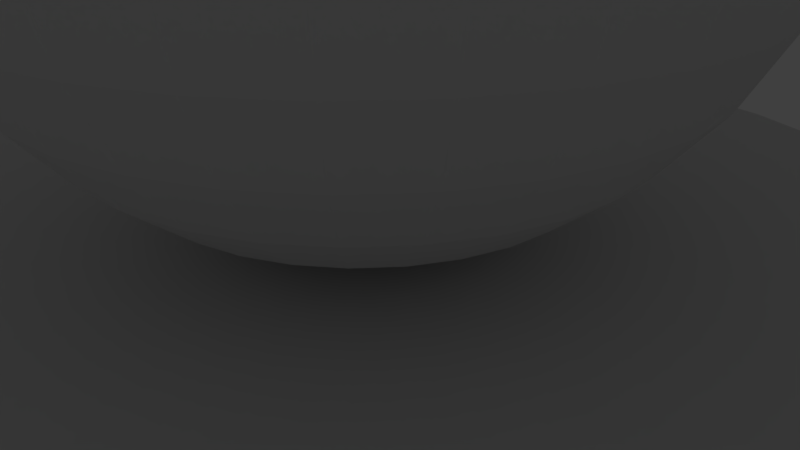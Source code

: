 # Source: Switch.obj.blend  (saved by Blender 2.79.0; exported with 4.5.12 LTS)
import bpy
from mathutils import Matrix  # noqa: F401  (used for matrix-valued properties, if any)

bpy.ops.wm.read_factory_settings(use_empty=True)
scene = bpy.context.scene
scene.name = 'Scene'

# ---- collections
col_collection_1 = bpy.data.collections.new('Collection 1'); scene.collection.children.link(col_collection_1)

# ---- world
world_world = bpy.data.worlds.new('World'); scene.world = world_world
world_world.color = (0.05088, 0.05088, 0.05088)
world_world.use_sun_shadow = False
world_world.sun_shadow_jitter_overblur = 0.0
world_world.cycles.sampling_method = 'MANUAL'

# ---- cameras
cam_camera = bpy.data.cameras.new('Camera')
cam_camera.clip_end = 100.0
cam_camera.lens = 35.0
cam_camera.sensor_width = 32.0
cam_camera.sensor_height = 18.0
cam_camera.ortho_scale = 7.314
cam_camera.dof.focus_distance = 0.0
cam_camera.dof.aperture_fstop = 128.0

# ---- lights
light_lamp = bpy.data.lights.new('Lamp', 'POINT')
light_lamp.transmission_factor = 0.0
light_lamp.cutoff_distance = 30.0
light_lamp.energy = 100.0
light_lamp.shadow_buffer_clip_start = 1.001
light_lamp.shadow_soft_size = 0.1
light_lamp.shadow_maximum_resolution = 0.006
light_lamp.use_absolute_resolution = True

# ---- meshes
me_sphere = bpy.data.meshes.new('Sphere')
me_sphere.from_pydata([(0.0, 0.1951, 0.9808), (0.0, 0.3827, 0.9239), (0.0, 0.5556, 0.8315), (0.0, 0.7071, 0.7071), (0.0, 0.8315, 0.5556), (0.0, 0.9239, 0.3827), (0.0, 0.9808, 0.1951), (0.0, 1.0, 7.55e-08), (0.0, 0.9808, -0.1951), (0.0, 0.5556, -0.8315), (0.03806, 0.1913, 0.9808), (0.07466, 0.3753, 0.9239), (0.1084, 0.5449, 0.8315), (0.1379, 0.6935, 0.7071), (0.1622, 0.8155, 0.5556), (0.1802, 0.9061, 0.3827), (0.1913, 0.9619, 0.1951), (0.1951, 0.9808, 7.55e-08), (0.1913, 0.9619, -0.1951), (0.1802, 0.9061, -0.3827), (0.1622, 0.8155, -0.5556), (0.1379, 0.6935, -0.7071), (0.1084, 0.5449, -0.8315), (0.07466, 0.3753, -0.9239), (0.03806, 0.1913, -0.9808), (0.07466, 0.1802, 0.9808), (0.1464, 0.3536, 0.9239), (0.2126, 0.5133, 0.8315), (0.2706, 0.6533, 0.7071), (0.3182, 0.7682, 0.5556), (0.3536, 0.8536, 0.3827), (0.3753, 0.9061, 0.1951), (0.3827, 0.9239, 7.55e-08), (0.3753, 0.9061, -0.1951), (0.3536, 0.8536, -0.3827), (0.3182, 0.7682, -0.5556), (0.2706, 0.6533, -0.7071), (0.2126, 0.5133, -0.8315), (0.1464, 0.3536, -0.9239), (0.07466, 0.1802, -0.9808), (0.1084, 0.1622, 0.9808), (0.2126, 0.3182, 0.9239), (0.3087, 0.4619, 0.8315), (0.3928, 0.5879, 0.7071), (0.4619, 0.6913, 0.5556), (0.5133, 0.7682, 0.3827), (0.5449, 0.8155, 0.1951), (0.5556, 0.8315, 7.55e-08), (0.5449, 0.8155, -0.1951), (0.5133, 0.7682, -0.3827), (0.4619, 0.6913, -0.5556), (0.3928, 0.5879, -0.7071), (0.3087, 0.4619, -0.8315), (0.2126, 0.3182, -0.9239), (0.1084, 0.1622, -0.9808), (0.1379, 0.1379, 0.9808), (0.2706, 0.2706, 0.9239), (0.3928, 0.3928, 0.8315), (0.5, 0.5, 0.7071), (0.5879, 0.5879, 0.5556), (0.6533, 0.6533, 0.3827), (0.6935, 0.6935, 0.1951), (0.7071, 0.7071, 7.55e-08), (0.6935, 0.6935, -0.1951), (0.6533, 0.6533, -0.3827), (0.5879, 0.5879, -0.5556), (0.5, 0.5, -0.7071), (0.3928, 0.3928, -0.8315), (0.2706, 0.2706, -0.9239), (0.1379, 0.1379, -0.9808), (0.1622, 0.1084, 0.9808), (0.3182, 0.2126, 0.9239), (0.4619, 0.3087, 0.8315), (0.5879, 0.3928, 0.7071), (0.6913, 0.4619, 0.5556), (0.7682, 0.5133, 0.3827), (0.8155, 0.5449, 0.1951), (0.8315, 0.5556, 7.55e-08), (0.8155, 0.5449, -0.1951), (0.7682, 0.5133, -0.3827), (0.6913, 0.4619, -0.5556), (0.5879, 0.3928, -0.7071), (0.4619, 0.3087, -0.8315), (0.3182, 0.2126, -0.9239), (0.1622, 0.1084, -0.9808), (0.1802, 0.07466, 0.9808), (0.3536, 0.1464, 0.9239), (0.5133, 0.2126, 0.8315), (0.6533, 0.2706, 0.7071), (0.7682, 0.3182, 0.5556), (0.8536, 0.3536, 0.3827), (0.9061, 0.3753, 0.1951), (0.9239, 0.3827, 7.55e-08), (0.9061, 0.3753, -0.1951), (0.8536, 0.3536, -0.3827), (0.7682, 0.3182, -0.5556), (0.6533, 0.2706, -0.7071), (0.5133, 0.2126, -0.8315), (0.3536, 0.1464, -0.9239), (0.1802, 0.07466, -0.9808), (0.1913, 0.03806, 0.9808), (0.3753, 0.07466, 0.9239), (0.5449, 0.1084, 0.8315), (0.6935, 0.1379, 0.7071), (0.8155, 0.1622, 0.5556), (0.9061, 0.1802, 0.3827), (0.9619, 0.1913, 0.1951), (0.9808, 0.1951, 7.55e-08), (0.9619, 0.1913, -0.1951), (0.9061, 0.1802, -0.3827), (0.8155, 0.1622, -0.5556), (0.6935, 0.1379, -0.7071), (0.5449, 0.1084, -0.8315), (0.3753, 0.07466, -0.9239), (0.1913, 0.03806, -0.9808), (0.1951, -3.266e-07, 0.9808), (0.3827, -3.192e-07, 0.9239), (0.5556, -3.117e-07, 0.8315), (0.7071, -3.192e-07, 0.7071), (0.8315, -3.341e-07, 0.5556), (0.9239, -2.745e-07, 0.3827), (0.9808, -3.937e-07, 0.1951), (1.0, -3.788e-07, 7.55e-08), (0.9808, -3.937e-07, -0.1951), (0.9239, -2.298e-07, -0.3827), (0.8315, -3.341e-07, -0.5556), (0.7071, -3.192e-07, -0.7071), (0.5556, -3.415e-07, -0.8315), (0.3827, -3.043e-07, -0.9239), (0.1951, -3.08e-07, -0.9808), (0.1913, -0.03806, 0.9808), (0.3753, -0.07466, 0.9239), (0.5449, -0.1084, 0.8315), (0.6935, -0.138, 0.7071), (0.8155, -0.1622, 0.5556), (0.9061, -0.1802, 0.3827), (0.9619, -0.1913, 0.1951), (0.9808, -0.1951, 7.55e-08), (0.9619, -0.1913, -0.1951), (0.9061, -0.1802, -0.3827), (0.8155, -0.1622, -0.5556), (0.6935, -0.138, -0.7071), (0.5449, -0.1084, -0.8315), (0.3753, -0.07466, -0.9239), (0.1913, -0.03806, -0.9808), (0.1802, -0.07466, 0.9808), (0.3536, -0.1464, 0.9239), (0.5133, -0.2126, 0.8315), (0.6533, -0.2706, 0.7071), (0.7682, -0.3182, 0.5556), (0.8536, -0.3536, 0.3827), (0.9061, -0.3753, 0.1951), (0.9239, -0.3827, 7.55e-08), (0.9061, -0.3753, -0.1951), (0.8536, -0.3536, -0.3827), (0.7682, -0.3182, -0.5556), (0.6533, -0.2706, -0.7071), (0.5133, -0.2126, -0.8315), (0.3536, -0.1464, -0.9239), (0.1802, -0.07466, -0.9808), (0.1622, -0.1084, 0.9808), (0.3182, -0.2126, 0.9239), (0.4619, -0.3087, 0.8315), (0.5879, -0.3928, 0.7071), (0.6913, -0.4619, 0.5556), (0.7682, -0.5133, 0.3827), (0.8155, -0.5449, 0.1951), (0.8315, -0.5556, 7.55e-08), (0.8155, -0.5449, -0.1951), (0.7682, -0.5133, -0.3827), (0.6913, -0.4619, -0.5556), (0.5879, -0.3928, -0.7071), (0.4619, -0.3087, -0.8315), (0.3182, -0.2126, -0.9239), (0.1622, -0.1084, -0.9808), (0.1379, -0.138, 0.9808), (0.2706, -0.2706, 0.9239), (0.3928, -0.3928, 0.8315), (0.5, -0.5, 0.7071), (0.5879, -0.5879, 0.5556), (0.6533, -0.6533, 0.3827), (0.6935, -0.6935, 0.1951), (0.7071, -0.7071, 7.55e-08), (0.6935, -0.6935, -0.1951), (0.6533, -0.6533, -0.3827), (0.5879, -0.5879, -0.5556), (0.5, -0.5, -0.7071), (0.3928, -0.3928, -0.8315), (0.2706, -0.2706, -0.9239), (0.1379, -0.138, -0.9808), (0.1084, -0.1622, 0.9808), (0.2126, -0.3182, 0.9239), (0.3087, -0.4619, 0.8315), (0.3928, -0.5879, 0.7071), (0.4619, -0.6913, 0.5556), (0.5133, -0.7682, 0.3827), (0.5449, -0.8155, 0.1951), (0.5556, -0.8315, 7.55e-08), (0.5449, -0.8155, -0.1951), (0.5133, -0.7682, -0.3827), (0.4619, -0.6913, -0.5556), (0.3928, -0.5879, -0.7071), (0.3087, -0.4619, -0.8315), (0.2126, -0.3182, -0.9239), (0.1084, -0.1622, -0.9808), (0.0, -3.258e-07, -1.0), (0.07466, -0.1802, 0.9808), (0.1464, -0.3536, 0.9239), (0.2126, -0.5133, 0.8315), (0.2706, -0.6533, 0.7071), (0.3182, -0.7682, 0.5556), (0.3536, -0.8536, 0.3827), (0.3753, -0.9061, 0.1951), (0.3827, -0.9239, 7.55e-08), (0.3753, -0.9061, -0.1951), (0.3536, -0.8536, -0.3827), (0.3182, -0.7682, -0.5556), (0.2706, -0.6533, -0.7071), (0.2126, -0.5133, -0.8315), (0.1464, -0.3536, -0.9239), (0.07466, -0.1802, -0.9808), (0.03806, -0.1913, 0.9808), (0.07466, -0.3753, 0.9239), (0.1084, -0.5449, 0.8315), (0.1379, -0.6935, 0.7071), (0.1622, -0.8155, 0.5556), (0.1802, -0.9061, 0.3827), (0.1913, -0.9619, 0.1951), (0.1951, -0.9808, 7.55e-08), (0.1913, -0.9619, -0.1951), (0.1802, -0.9061, -0.3827), (0.1622, -0.8155, -0.5556), (0.1379, -0.6935, -0.7071), (0.1084, -0.5449, -0.8315), (0.07466, -0.3753, -0.9239), (0.03806, -0.1913, -0.9808), (-7.212e-09, -0.1951, 0.9808), (4.122e-08, -0.3827, 0.9239), (2.632e-08, -0.5556, 0.8315), (-2.584e-08, -0.7071, 0.7071), (-8.544e-08, -0.8315, 0.5556), (6.357e-08, -0.9239, 0.3827), (-8.544e-08, -0.9808, 0.1951), (-1.003e-07, -1.0, 7.55e-08), (-8.544e-08, -0.9808, -0.1951), (6.357e-08, -0.9239, -0.3827), (-8.544e-08, -0.8315, -0.5556), (-2.584e-08, -0.7071, -0.7071), (-1.094e-08, -0.5556, -0.8315), (3.964e-09, -0.3827, -0.9239), (3.964e-09, -0.1951, -0.9808), (-0.03806, -0.1913, 0.9808), (-0.07466, -0.3753, 0.9239), (-0.1084, -0.5449, 0.8315), (-0.1379, -0.6935, 0.7071), (-0.1622, -0.8155, 0.5556), (-0.1802, -0.9061, 0.3827), (-0.1913, -0.9619, 0.1951), (-0.1951, -0.9808, 7.55e-08), (-0.1913, -0.9619, -0.1951), (-0.1802, -0.9061, -0.3827), (-0.1622, -0.8155, -0.5556), (-0.1379, -0.6935, -0.7071), (-0.1084, -0.5449, -0.8315), (-0.07466, -0.3753, -0.9239), (-0.03806, -0.1913, -0.9808), (-0.07466, -0.1802, 0.9808), (-0.1464, -0.3536, 0.9239), (-0.2126, -0.5133, 0.8315), (-0.2706, -0.6533, 0.7071), (-0.3182, -0.7682, 0.5556), (-0.3536, -0.8536, 0.3827), (-0.3753, -0.9061, 0.1951), (-0.3827, -0.9239, 7.55e-08), (-0.3753, -0.9061, -0.1951), (-0.3536, -0.8536, -0.3827), (-0.3182, -0.7682, -0.5556), (-0.2706, -0.6533, -0.7071), (-0.2126, -0.5133, -0.8315), (-0.1464, -0.3536, -0.9239), (-0.07466, -0.1802, -0.9808), (-0.1084, -0.1622, 0.9808), (-0.2126, -0.3182, 0.9239), (-0.3087, -0.4619, 0.8315), (-0.3928, -0.5879, 0.7071), (-0.4619, -0.6913, 0.5556), (-0.5133, -0.7682, 0.3827), (-0.5449, -0.8155, 0.1951), (-0.5556, -0.8315, 7.55e-08), (-0.5449, -0.8155, -0.1951), (-0.5133, -0.7682, -0.3827), (-0.4619, -0.6913, -0.5556), (-0.3928, -0.5879, -0.7071), (-0.3087, -0.4619, -0.8315), (-0.2126, -0.3182, -0.9239), (-0.1084, -0.1622, -0.9808), (-2.304e-07, -5.562e-07, 1.0), (-0.1379, -0.138, 0.9808), (-0.2706, -0.2706, 0.9239), (-0.3928, -0.3928, 0.8315), (-0.5, -0.5, 0.7071), (-0.5879, -0.5879, 0.5556), (-0.6533, -0.6533, 0.3827), (-0.6935, -0.6935, 0.1951), (-0.7071, -0.7071, 7.55e-08), (-0.6935, -0.6935, -0.1951), (-0.6533, -0.6533, -0.3827), (-0.5879, -0.5879, -0.5556), (-0.5, -0.5, -0.7071), (-0.3928, -0.3928, -0.8315), (-0.2706, -0.2706, -0.9239), (-0.1379, -0.1379, -0.9808), (-0.1622, -0.1084, 0.9808), (-0.3182, -0.2126, 0.9239), (-0.4619, -0.3087, 0.8315), (-0.5879, -0.3928, 0.7071), (-0.6913, -0.4619, 0.5556), (-0.7682, -0.5133, 0.3827), (-0.8155, -0.5449, 0.1951), (-0.8315, -0.5556, 7.55e-08), (-0.8155, -0.5449, -0.1951), (-0.7682, -0.5133, -0.3827), (-0.6913, -0.4619, -0.5556), (-0.5879, -0.3928, -0.7071), (-0.4619, -0.3087, -0.8315), (-0.3182, -0.2126, -0.9239), (-0.1622, -0.1084, -0.9808), (-0.1802, -0.07466, 0.9808), (-0.3536, -0.1464, 0.9239), (-0.5133, -0.2126, 0.8315), (-0.6533, -0.2706, 0.7071), (-0.7682, -0.3182, 0.5556), (-0.8536, -0.3536, 0.3827), (-0.9061, -0.3753, 0.1951), (-0.9239, -0.3827, 7.55e-08), (-0.9061, -0.3753, -0.1951), (-0.8536, -0.3536, -0.3827), (-0.7682, -0.3182, -0.5556), (-0.6533, -0.2706, -0.7071), (-0.5133, -0.2126, -0.8315), (-0.3536, -0.1464, -0.9239), (-0.1802, -0.07466, -0.9808), (-0.1913, -0.03806, 0.9808), (-0.3753, -0.07466, 0.9239), (-0.5449, -0.1084, 0.8315), (-0.6935, -0.1379, 0.7071), (-0.8155, -0.1622, 0.5556), (-0.9061, -0.1802, 0.3827), (-0.9619, -0.1913, 0.1951), (-0.9808, -0.1951, 7.55e-08), (-0.9619, -0.1913, -0.1951), (-0.9061, -0.1802, -0.3827), (-0.8155, -0.1622, -0.5556), (-0.6935, -0.1379, -0.7071), (-0.5449, -0.1084, -0.8315), (-0.3753, -0.07466, -0.9239), (-0.1913, -0.03806, -0.9808), (-0.1951, -3.117e-07, 0.9808), (-0.3827, -2.819e-07, 0.9239), (-0.5556, -2.819e-07, 0.8315), (-0.7071, -1.851e-07, 0.7071), (-0.8315, -1.404e-07, 0.5556), (-0.9239, -3.192e-07, 0.3827), (-0.9808, -9.567e-08, 0.1951), (-1.0, -1.404e-07, 7.55e-08), (-0.9808, -9.567e-08, -0.1951), (-0.9239, -3.192e-07, -0.3827), (-0.8315, -1.404e-07, -0.5556), (-0.7071, -1.851e-07, -0.7071), (-0.5556, -2.596e-07, -0.8315), (-0.3827, -2.521e-07, -0.9239), (-0.1951, -3.155e-07, -0.9808), (-0.1913, 0.03806, 0.9808), (-0.3753, 0.07466, 0.9239), (-0.5449, 0.1084, 0.8315), (-0.6935, 0.1379, 0.7071), (-0.8155, 0.1622, 0.5556), (-0.9061, 0.1802, 0.3827), (-0.9619, 0.1913, 0.1951), (-0.9808, 0.1951, 7.55e-08), (-0.9619, 0.1913, -0.1951), (-0.9061, 0.1802, -0.3827), (-0.8155, 0.1622, -0.5556), (-0.6935, 0.1379, -0.7071), (-0.5449, 0.1084, -0.8315), (-0.3753, 0.07466, -0.9239), (-0.1913, 0.03806, -0.9808), (-0.1802, 0.07466, 0.9808), (-0.3536, 0.1464, 0.9239), (-0.5133, 0.2126, 0.8315), (-0.6533, 0.2706, 0.7071), (-0.7682, 0.3182, 0.5556), (-0.8536, 0.3536, 0.3827), (-0.9061, 0.3753, 0.1951), (-0.9239, 0.3827, 7.55e-08), (-0.9061, 0.3753, -0.1951), (-0.8536, 0.3536, -0.3827), (-0.7682, 0.3182, -0.5556), (-0.6533, 0.2706, -0.7071), (-0.5133, 0.2126, -0.8315), (-0.3536, 0.1464, -0.9239), (-0.1802, 0.07466, -0.9808), (-0.1622, 0.1084, 0.9808), (-0.3182, 0.2126, 0.9239), (-0.4619, 0.3087, 0.8315), (-0.5879, 0.3928, 0.7071), (-0.6913, 0.4619, 0.5556), (-0.7682, 0.5133, 0.3827), (-0.8155, 0.5449, 0.1951), (-0.8315, 0.5556, 7.55e-08), (-0.8155, 0.5449, -0.1951), (-0.7682, 0.5133, -0.3827), (-0.6913, 0.4619, -0.5556), (-0.5879, 0.3928, -0.7071), (-0.4619, 0.3087, -0.8315), (-0.3182, 0.2126, -0.9239), (-0.1622, 0.1084, -0.9808), (-0.1379, 0.1379, 0.9808), (-0.2706, 0.2706, 0.9239), (-0.3928, 0.3928, 0.8315), (-0.5, 0.5, 0.7071), (-0.5879, 0.5879, 0.5556), (-0.6533, 0.6533, 0.3827), (-0.6935, 0.6935, 0.1951), (-0.7071, 0.7071, 7.55e-08), (-0.6935, 0.6935, -0.1951), (-0.6533, 0.6533, -0.3827), (-0.5879, 0.5879, -0.5556), (-0.5, 0.5, -0.7071), (-0.3928, 0.3928, -0.8315), (-0.2706, 0.2706, -0.9239), (-0.1379, 0.1379, -0.9808), (-0.1084, 0.1622, 0.9808), (-0.2126, 0.3182, 0.9239), (-0.3087, 0.4619, 0.8315), (-0.3928, 0.5879, 0.7071), (-0.4619, 0.6913, 0.5556), (-0.5133, 0.7682, 0.3827), (-0.5449, 0.8155, 0.1951), (-0.5556, 0.8315, 7.55e-08), (-0.5449, 0.8155, -0.1951), (-0.5133, 0.7682, -0.3827), (-0.4619, 0.6913, -0.5556), (-0.3928, 0.5879, -0.7071), (-0.3087, 0.4619, -0.8315), (-0.2126, 0.3182, -0.9239), (-0.1084, 0.1622, -0.9808), (-0.07466, 0.1802, 0.9808), (-0.1464, 0.3536, 0.9239), (-0.2126, 0.5133, 0.8315), (-0.2706, 0.6533, 0.7071), (-0.3182, 0.7682, 0.5556), (-0.3536, 0.8536, 0.3827), (-0.3753, 0.9061, 0.1951), (-0.3827, 0.9239, 7.55e-08), (-0.3753, 0.9061, -0.1951), (-0.3536, 0.8536, -0.3827), (-0.3182, 0.7682, -0.5556), (-0.2706, 0.6533, -0.7071), (-0.2126, 0.5133, -0.8315), (-0.1464, 0.3536, -0.9239), (-0.07466, 0.1802, -0.9808), (-0.03806, 0.1913, 0.9808), (-0.07466, 0.3753, 0.9239), (-0.1084, 0.5449, 0.8315), (-0.1379, 0.6935, 0.7071), (-0.1622, 0.8155, 0.5556), (-0.1802, 0.9061, 0.3827), (-0.1913, 0.9619, 0.1951), (-0.1951, 0.9808, 7.55e-08), (-0.1913, 0.9619, -0.1951), (-0.1802, 0.9061, -0.3827), (-0.1622, 0.8155, -0.5556), (-0.1379, 0.6935, -0.7071), (-0.1084, 0.5449, -0.8315), (-0.07466, 0.3753, -0.9239), (-0.03806, 0.1913, -0.9808), (6.357e-08, 0.9239, -0.3827), (2.722e-07, 0.8315, -0.5556), (1.53e-07, 0.7071, -0.7071), (7.847e-08, 0.3827, -0.9239), (1.514e-08, 0.1951, -0.9808), (0.0, 1.5, -1.1), (0.0, 1.5, -1.0), (0.2926, 1.471, -1.1), (0.2926, 1.471, -1.0), (0.574, 1.386, -1.1), (0.574, 1.386, -1.0), (0.8334, 1.247, -1.1), (0.8334, 1.247, -1.0), (1.061, 1.061, -1.1), (1.061, 1.061, -1.0), (1.247, 0.8334, -1.1), (1.247, 0.8334, -1.0), (1.386, 0.574, -1.1), (1.386, 0.574, -1.0), (1.471, 0.2926, -1.1), (1.471, 0.2926, -1.0), (1.5, 1.132e-07, -1.1), (1.5, 1.132e-07, -1.0), (1.471, -0.2926, -1.1), (1.471, -0.2926, -1.0), (1.386, -0.574, -1.1), (1.386, -0.574, -1.0), (1.247, -0.8334, -1.1), (1.247, -0.8334, -1.0), (1.061, -1.061, -1.1), (1.061, -1.061, -1.0), (0.8334, -1.247, -1.1), (0.8334, -1.247, -1.0), (0.574, -1.386, -1.1), (0.574, -1.386, -1.0), (0.2926, -1.471, -1.1), (0.2926, -1.471, -1.0), (-4.888e-07, -1.5, -1.1), (-4.888e-07, -1.5, -1.0), (-0.2926, -1.471, -1.1), (-0.2926, -1.471, -1.0), (-0.574, -1.386, -1.1), (-0.574, -1.386, -1.0), (-0.8334, -1.247, -1.1), (-0.8334, -1.247, -1.0), (-1.061, -1.061, -1.1), (-1.061, -1.061, -1.0), (-1.247, -0.8334, -1.1), (-1.247, -0.8334, -1.0), (-1.386, -0.574, -1.1), (-1.386, -0.574, -1.0), (-1.471, -0.2926, -1.1), (-1.471, -0.2926, -1.0), (-1.5, 1.448e-06, -1.1), (-1.5, 1.448e-06, -1.0), (-1.471, 0.2926, -1.1), (-1.471, 0.2926, -1.0), (-1.386, 0.574, -1.1), (-1.386, 0.574, -1.0), (-1.247, 0.8334, -1.1), (-1.247, 0.8334, -1.0), (-1.061, 1.061, -1.1), (-1.061, 1.061, -1.0), (-0.8334, 1.247, -1.1), (-0.8334, 1.247, -1.0), (-0.574, 1.386, -1.1), (-0.574, 1.386, -1.0), (-0.2926, 1.471, -1.1), (-0.2926, 1.471, -1.0)], [], [(477, 8, 18, 19), (2, 1, 11, 12), (478, 477, 19, 20), (3, 2, 12, 13), (479, 478, 20, 21), (4, 3, 13, 14), (9, 479, 21, 22), (5, 4, 14, 15), (480, 9, 22, 23), (6, 5, 15, 16), (481, 480, 23, 24), (7, 6, 16, 17), (0, 296, 10), (205, 481, 24), (8, 7, 17, 18), (1, 0, 10, 11), (205, 24, 39), (18, 17, 32, 33), (11, 10, 25, 26), (19, 18, 33, 34), (12, 11, 26, 27), (20, 19, 34, 35), (13, 12, 27, 28), (21, 20, 35, 36), (14, 13, 28, 29), (22, 21, 36, 37), (15, 14, 29, 30), (23, 22, 37, 38), (16, 15, 30, 31), (24, 23, 38, 39), (17, 16, 31, 32), (10, 296, 25), (37, 36, 51, 52), (30, 29, 44, 45), (38, 37, 52, 53), (31, 30, 45, 46), (39, 38, 53, 54), (32, 31, 46, 47), (25, 296, 40), (205, 39, 54), (33, 32, 47, 48), (26, 25, 40, 41), (34, 33, 48, 49), (27, 26, 41, 42), (35, 34, 49, 50), (28, 27, 42, 43), (36, 35, 50, 51), (29, 28, 43, 44), (41, 40, 55, 56), (49, 48, 63, 64), (42, 41, 56, 57), (50, 49, 64, 65), (43, 42, 57, 58), (51, 50, 65, 66), (44, 43, 58, 59), (52, 51, 66, 67), (45, 44, 59, 60), (53, 52, 67, 68), (46, 45, 60, 61), (54, 53, 68, 69), (47, 46, 61, 62), (40, 296, 55), (205, 54, 69), (48, 47, 62, 63), (60, 59, 74, 75), (68, 67, 82, 83), (61, 60, 75, 76), (69, 68, 83, 84), (62, 61, 76, 77), (55, 296, 70), (205, 69, 84), (63, 62, 77, 78), (56, 55, 70, 71), (64, 63, 78, 79), (57, 56, 71, 72), (65, 64, 79, 80), (58, 57, 72, 73), (66, 65, 80, 81), (59, 58, 73, 74), (67, 66, 81, 82), (79, 78, 93, 94), (72, 71, 86, 87), (80, 79, 94, 95), (73, 72, 87, 88), (81, 80, 95, 96), (74, 73, 88, 89), (82, 81, 96, 97), (75, 74, 89, 90), (83, 82, 97, 98), (76, 75, 90, 91), (84, 83, 98, 99), (77, 76, 91, 92), (70, 296, 85), (205, 84, 99), (78, 77, 92, 93), (71, 70, 85, 86), (98, 97, 112, 113), (91, 90, 105, 106), (99, 98, 113, 114), (92, 91, 106, 107), (85, 296, 100), (205, 99, 114), (93, 92, 107, 108), (86, 85, 100, 101), (94, 93, 108, 109), (87, 86, 101, 102), (95, 94, 109, 110), (88, 87, 102, 103), (96, 95, 110, 111), (89, 88, 103, 104), (97, 96, 111, 112), (90, 89, 104, 105), (102, 101, 116, 117), (110, 109, 124, 125), (103, 102, 117, 118), (111, 110, 125, 126), (104, 103, 118, 119), (112, 111, 126, 127), (105, 104, 119, 120), (113, 112, 127, 128), (106, 105, 120, 121), (114, 113, 128, 129), (107, 106, 121, 122), (100, 296, 115), (205, 114, 129), (108, 107, 122, 123), (101, 100, 115, 116), (109, 108, 123, 124), (121, 120, 135, 136), (129, 128, 143, 144), (122, 121, 136, 137), (115, 296, 130), (205, 129, 144), (123, 122, 137, 138), (116, 115, 130, 131), (124, 123, 138, 139), (117, 116, 131, 132), (125, 124, 139, 140), (118, 117, 132, 133), (126, 125, 140, 141), (119, 118, 133, 134), (127, 126, 141, 142), (120, 119, 134, 135), (128, 127, 142, 143), (140, 139, 154, 155), (133, 132, 147, 148), (141, 140, 155, 156), (134, 133, 148, 149), (142, 141, 156, 157), (135, 134, 149, 150), (143, 142, 157, 158), (136, 135, 150, 151), (144, 143, 158, 159), (137, 136, 151, 152), (130, 296, 145), (205, 144, 159), (138, 137, 152, 153), (131, 130, 145, 146), (139, 138, 153, 154), (132, 131, 146, 147), (159, 158, 173, 174), (152, 151, 166, 167), (145, 296, 160), (205, 159, 174), (153, 152, 167, 168), (146, 145, 160, 161), (154, 153, 168, 169), (147, 146, 161, 162), (155, 154, 169, 170), (148, 147, 162, 163), (156, 155, 170, 171), (149, 148, 163, 164), (157, 156, 171, 172), (150, 149, 164, 165), (158, 157, 172, 173), (151, 150, 165, 166), (171, 170, 185, 186), (164, 163, 178, 179), (172, 171, 186, 187), (165, 164, 179, 180), (173, 172, 187, 188), (166, 165, 180, 181), (174, 173, 188, 189), (167, 166, 181, 182), (160, 296, 175), (205, 174, 189), (168, 167, 182, 183), (161, 160, 175, 176), (169, 168, 183, 184), (162, 161, 176, 177), (170, 169, 184, 185), (163, 162, 177, 178), (175, 296, 190), (205, 189, 204), (183, 182, 197, 198), (176, 175, 190, 191), (184, 183, 198, 199), (177, 176, 191, 192), (185, 184, 199, 200), (178, 177, 192, 193), (186, 185, 200, 201), (179, 178, 193, 194), (187, 186, 201, 202), (180, 179, 194, 195), (188, 187, 202, 203), (181, 180, 195, 196), (189, 188, 203, 204), (182, 181, 196, 197), (194, 193, 209, 210), (202, 201, 217, 218), (195, 194, 210, 211), (203, 202, 218, 219), (196, 195, 211, 212), (204, 203, 219, 220), (197, 196, 212, 213), (190, 296, 206), (205, 204, 220), (198, 197, 213, 214), (191, 190, 206, 207), (199, 198, 214, 215), (192, 191, 207, 208), (200, 199, 215, 216), (193, 192, 208, 209), (201, 200, 216, 217), (214, 213, 228, 229), (207, 206, 221, 222), (215, 214, 229, 230), (208, 207, 222, 223), (216, 215, 230, 231), (209, 208, 223, 224), (217, 216, 231, 232), (210, 209, 224, 225), (218, 217, 232, 233), (211, 210, 225, 226), (219, 218, 233, 234), (212, 211, 226, 227), (220, 219, 234, 235), (213, 212, 227, 228), (206, 296, 221), (205, 220, 235), (233, 232, 247, 248), (226, 225, 240, 241), (234, 233, 248, 249), (227, 226, 241, 242), (235, 234, 249, 250), (228, 227, 242, 243), (221, 296, 236), (205, 235, 250), (229, 228, 243, 244), (222, 221, 236, 237), (230, 229, 244, 245), (223, 222, 237, 238), (231, 230, 245, 246), (224, 223, 238, 239), (232, 231, 246, 247), (225, 224, 239, 240), (237, 236, 251, 252), (245, 244, 259, 260), (238, 237, 252, 253), (246, 245, 260, 261), (239, 238, 253, 254), (247, 246, 261, 262), (240, 239, 254, 255), (248, 247, 262, 263), (241, 240, 255, 256), (249, 248, 263, 264), (242, 241, 256, 257), (250, 249, 264, 265), (243, 242, 257, 258), (236, 296, 251), (205, 250, 265), (244, 243, 258, 259), (256, 255, 270, 271), (264, 263, 278, 279), (257, 256, 271, 272), (265, 264, 279, 280), (258, 257, 272, 273), (251, 296, 266), (205, 265, 280), (259, 258, 273, 274), (252, 251, 266, 267), (260, 259, 274, 275), (253, 252, 267, 268), (261, 260, 275, 276), (254, 253, 268, 269), (262, 261, 276, 277), (255, 254, 269, 270), (263, 262, 277, 278), (275, 274, 289, 290), (268, 267, 282, 283), (276, 275, 290, 291), (269, 268, 283, 284), (277, 276, 291, 292), (270, 269, 284, 285), (278, 277, 292, 293), (271, 270, 285, 286), (279, 278, 293, 294), (272, 271, 286, 287), (280, 279, 294, 295), (273, 272, 287, 288), (266, 296, 281), (205, 280, 295), (274, 273, 288, 289), (267, 266, 281, 282), (294, 293, 309, 310), (287, 286, 302, 303), (295, 294, 310, 311), (288, 287, 303, 304), (281, 296, 297), (205, 295, 311), (289, 288, 304, 305), (282, 281, 297, 298), (290, 289, 305, 306), (283, 282, 298, 299), (291, 290, 306, 307), (284, 283, 299, 300), (292, 291, 307, 308), (285, 284, 300, 301), (293, 292, 308, 309), (286, 285, 301, 302), (307, 306, 321, 322), (300, 299, 314, 315), (308, 307, 322, 323), (301, 300, 315, 316), (309, 308, 323, 324), (302, 301, 316, 317), (310, 309, 324, 325), (303, 302, 317, 318), (311, 310, 325, 326), (304, 303, 318, 319), (297, 296, 312), (205, 311, 326), (305, 304, 319, 320), (298, 297, 312, 313), (306, 305, 320, 321), (299, 298, 313, 314), (326, 325, 340, 341), (319, 318, 333, 334), (312, 296, 327), (205, 326, 341), (320, 319, 334, 335), (313, 312, 327, 328), (321, 320, 335, 336), (314, 313, 328, 329), (322, 321, 336, 337), (315, 314, 329, 330), (323, 322, 337, 338), (316, 315, 330, 331), (324, 323, 338, 339), (317, 316, 331, 332), (325, 324, 339, 340), (318, 317, 332, 333), (330, 329, 344, 345), (338, 337, 352, 353), (331, 330, 345, 346), (339, 338, 353, 354), (332, 331, 346, 347), (340, 339, 354, 355), (333, 332, 347, 348), (341, 340, 355, 356), (334, 333, 348, 349), (327, 296, 342), (205, 341, 356), (335, 334, 349, 350), (328, 327, 342, 343), (336, 335, 350, 351), (329, 328, 343, 344), (337, 336, 351, 352), (349, 348, 363, 364), (342, 296, 357), (205, 356, 371), (350, 349, 364, 365), (343, 342, 357, 358), (351, 350, 365, 366), (344, 343, 358, 359), (352, 351, 366, 367), (345, 344, 359, 360), (353, 352, 367, 368), (346, 345, 360, 361), (354, 353, 368, 369), (347, 346, 361, 362), (355, 354, 369, 370), (348, 347, 362, 363), (356, 355, 370, 371), (368, 367, 382, 383), (361, 360, 375, 376), (369, 368, 383, 384), (362, 361, 376, 377), (370, 369, 384, 385), (363, 362, 377, 378), (371, 370, 385, 386), (364, 363, 378, 379), (357, 296, 372), (205, 371, 386), (365, 364, 379, 380), (358, 357, 372, 373), (366, 365, 380, 381), (359, 358, 373, 374), (367, 366, 381, 382), (360, 359, 374, 375), (372, 296, 387), (205, 386, 401), (380, 379, 394, 395), (373, 372, 387, 388), (381, 380, 395, 396), (374, 373, 388, 389), (382, 381, 396, 397), (375, 374, 389, 390), (383, 382, 397, 398), (376, 375, 390, 391), (384, 383, 398, 399), (377, 376, 391, 392), (385, 384, 399, 400), (378, 377, 392, 393), (386, 385, 400, 401), (379, 378, 393, 394), (391, 390, 405, 406), (399, 398, 413, 414), (392, 391, 406, 407), (400, 399, 414, 415), (393, 392, 407, 408), (401, 400, 415, 416), (394, 393, 408, 409), (387, 296, 402), (205, 401, 416), (395, 394, 409, 410), (388, 387, 402, 403), (396, 395, 410, 411), (389, 388, 403, 404), (397, 396, 411, 412), (390, 389, 404, 405), (398, 397, 412, 413), (410, 409, 424, 425), (403, 402, 417, 418), (411, 410, 425, 426), (404, 403, 418, 419), (412, 411, 426, 427), (405, 404, 419, 420), (413, 412, 427, 428), (406, 405, 420, 421), (414, 413, 428, 429), (407, 406, 421, 422), (415, 414, 429, 430), (408, 407, 422, 423), (416, 415, 430, 431), (409, 408, 423, 424), (402, 296, 417), (205, 416, 431), (429, 428, 443, 444), (422, 421, 436, 437), (430, 429, 444, 445), (423, 422, 437, 438), (431, 430, 445, 446), (424, 423, 438, 439), (417, 296, 432), (205, 431, 446), (425, 424, 439, 440), (418, 417, 432, 433), (426, 425, 440, 441), (419, 418, 433, 434), (427, 426, 441, 442), (420, 419, 434, 435), (428, 427, 442, 443), (421, 420, 435, 436), (441, 440, 455, 456), (434, 433, 448, 449), (442, 441, 456, 457), (435, 434, 449, 450), (443, 442, 457, 458), (436, 435, 450, 451), (444, 443, 458, 459), (437, 436, 451, 452), (445, 444, 459, 460), (438, 437, 452, 453), (446, 445, 460, 461), (439, 438, 453, 454), (432, 296, 447), (205, 446, 461), (440, 439, 454, 455), (433, 432, 447, 448), (460, 459, 474, 475), (453, 452, 467, 468), (461, 460, 475, 476), (454, 453, 468, 469), (447, 296, 462), (205, 461, 476), (455, 454, 469, 470), (448, 447, 462, 463), (456, 455, 470, 471), (449, 448, 463, 464), (457, 456, 471, 472), (450, 449, 464, 465), (458, 457, 472, 473), (451, 450, 465, 466), (459, 458, 473, 474), (452, 451, 466, 467), (464, 463, 1, 2), (472, 471, 477, 478), (465, 464, 2, 3), (473, 472, 478, 479), (466, 465, 3, 4), (474, 473, 479, 9), (467, 466, 4, 5), (475, 474, 9, 480), (468, 467, 5, 6), (476, 475, 480, 481), (469, 468, 6, 7), (462, 296, 0), (205, 476, 481), (470, 469, 7, 8), (463, 462, 0, 1), (471, 470, 8, 477), (482, 483, 485, 484), (484, 485, 487, 486), (486, 487, 489, 488), (488, 489, 491, 490), (490, 491, 493, 492), (492, 493, 495, 494), (494, 495, 497, 496), (496, 497, 499, 498), (498, 499, 501, 500), (500, 501, 503, 502), (502, 503, 505, 504), (504, 505, 507, 506), (506, 507, 509, 508), (508, 509, 511, 510), (510, 511, 513, 512), (512, 513, 515, 514), (514, 515, 517, 516), (516, 517, 519, 518), (518, 519, 521, 520), (520, 521, 523, 522), (522, 523, 525, 524), (524, 525, 527, 526), (526, 527, 529, 528), (528, 529, 531, 530), (530, 531, 533, 532), (532, 533, 535, 534), (534, 535, 537, 536), (536, 537, 539, 538), (538, 539, 541, 540), (540, 541, 543, 542), (485, 483, 545, 543, 541, 539, 537, 535, 533, 531, 529, 527, 525, 523, 521, 519, 517, 515, 513, 511, 509, 507, 505, 503, 501, 499, 497, 495, 493, 491, 489, 487), (542, 543, 545, 544), (544, 545, 483, 482), (482, 484, 486, 488, 490, 492, 494, 496, 498, 500, 502, 504, 506, 508, 510, 512, 514, 516, 518, 520, 522, 524, 526, 528, 530, 532, 534, 536, 538, 540, 542, 544)])
_uv = me_sphere.uv_layers.new(name='UVMap')
_uv.uv.foreach_set('vector', [0.4992, 0.2438, 0.4986, 0.3721, 0.3625, 0.373, 0.3747, 0.2458, 0.5024, 0.9905, 0.5036, 1.004, 0.4631, 1.002, 0.4393, 0.988, 0.5001, 0.1387, 0.4992, 0.2438, 0.3747, 0.2458, 0.3931, 0.1413, 0.5012, 0.9498, 0.5024, 0.9905, 0.4393, 0.988, 0.4153, 0.9468, 0.5012, 0.0625, 0.5001, 0.1387, 0.3931, 0.1413, 0.4153, 0.06503, 0.5001, 0.879, 0.5012, 0.9498, 0.4153, 0.9468, 0.3931, 0.8757, 0.5024, 0.01615, 0.5012, 0.0625, 0.4153, 0.06503, 0.4393, 0.01823, 0.4992, 0.7782, 0.5001, 0.879, 0.3931, 0.8757, 0.3747, 0.7754, 0.5036, -0.002804, 0.5024, 0.01615, 0.4393, 0.01823, 0.4631, -0.001417, 0.4986, 0.6529, 0.4992, 0.7782, 0.3747, 0.7754, 0.3625, 0.651, 0.5046, 0.001375, 0.5036, -0.002804, 0.4631, -0.001417, 0.4854, 0.002027, 0.4984, 0.513, 0.4986, 0.6529, 0.3625, 0.651, 0.3582, 0.5125, 0.5046, 0.9943, 0.5056, 0.9669, 0.4854, 0.9936, 0.5056, 0.02398, 0.5046, 0.001375, 0.4854, 0.002027, 0.4986, 0.3721, 0.4984, 0.513, 0.3582, 0.5125, 0.3625, 0.373, 0.5036, 1.004, 0.5046, 0.9943, 0.4854, 0.9936, 0.4631, 1.002, 0.5056, 0.02398, 0.4854, 0.002027, 0.4671, 0.003948, 0.3625, 0.373, 0.3582, 0.5125, 0.232, 0.511, 0.2397, 0.3756, 0.4631, 1.002, 0.4854, 0.9936, 0.4671, 0.9913, 0.4249, 0.9975, 0.3747, 0.2458, 0.3625, 0.373, 0.2397, 0.3756, 0.2618, 0.2516, 0.4393, 0.988, 0.4631, 1.002, 0.4249, 0.9975, 0.3804, 0.9809, 0.3931, 0.1413, 0.3747, 0.2458, 0.2618, 0.2516, 0.2952, 0.1486, 0.4153, 0.9468, 0.4393, 0.988, 0.3804, 0.9809, 0.336, 0.9379, 0.4153, 0.06503, 0.3931, 0.1413, 0.2952, 0.1486, 0.336, 0.07234, 0.3931, 0.8757, 0.4153, 0.9468, 0.336, 0.9379, 0.2952, 0.8663, 0.4393, 0.01823, 0.4153, 0.06503, 0.336, 0.07234, 0.3804, 0.02426, 0.3747, 0.7754, 0.3931, 0.8757, 0.2952, 0.8663, 0.2618, 0.7671, 0.4631, -0.001417, 0.4393, 0.01823, 0.3804, 0.02426, 0.4249, 0.002643, 0.3625, 0.651, 0.3747, 0.7754, 0.2618, 0.7671, 0.2397, 0.6456, 0.4854, 0.002027, 0.4631, -0.001417, 0.4249, 0.002643, 0.4671, 0.003948, 0.3582, 0.5125, 0.3625, 0.651, 0.2397, 0.6456, 0.232, 0.511, 0.4854, 0.9936, 0.5056, 0.9669, 0.4671, 0.9913, 0.3804, 0.02426, 0.336, 0.07234, 0.2687, 0.08365, 0.3293, 0.03372, 0.2618, 0.7671, 0.2952, 0.8663, 0.2136, 0.8519, 0.1692, 0.7546, 0.4249, 0.002643, 0.3804, 0.02426, 0.3293, 0.03372, 0.3911, 0.009088, 0.2397, 0.6456, 0.2618, 0.7671, 0.1692, 0.7546, 0.1401, 0.6374, 0.4671, 0.003948, 0.4249, 0.002643, 0.3911, 0.009088, 0.4506, 0.007033, 0.232, 0.511, 0.2397, 0.6456, 0.1401, 0.6374, 0.13, 0.5088, 0.4671, 0.9913, 0.5056, 0.9669, 0.4506, 0.9878, 0.5056, 0.02398, 0.4671, 0.003948, 0.4506, 0.007033, 0.2397, 0.3756, 0.232, 0.511, 0.13, 0.5088, 0.1401, 0.3795, 0.4249, 0.9975, 0.4671, 0.9913, 0.4506, 0.9878, 0.3911, 0.99, 0.2618, 0.2516, 0.2397, 0.3756, 0.1401, 0.3795, 0.1692, 0.2603, 0.3804, 0.9809, 0.4249, 0.9975, 0.3911, 0.99, 0.3293, 0.9698, 0.2952, 0.1486, 0.2618, 0.2516, 0.1692, 0.2603, 0.2136, 0.1598, 0.336, 0.9379, 0.3804, 0.9809, 0.3293, 0.9698, 0.2687, 0.9241, 0.336, 0.07234, 0.2952, 0.1486, 0.2136, 0.1598, 0.2687, 0.08365, 0.2952, 0.8663, 0.336, 0.9379, 0.2687, 0.9241, 0.2136, 0.8519, 0.3911, 0.99, 0.4506, 0.9878, 0.4366, 0.9831, 0.3632, 0.9802, 0.1692, 0.2603, 0.1401, 0.3795, 0.06893, 0.3843, 0.1018, 0.2709, 0.3293, 0.9698, 0.3911, 0.99, 0.3632, 0.9802, 0.2886, 0.9555, 0.2136, 0.1598, 0.1692, 0.2603, 0.1018, 0.2709, 0.1527, 0.1737, 0.2687, 0.9241, 0.3293, 0.9698, 0.2886, 0.9555, 0.2168, 0.9068, 0.2687, 0.08365, 0.2136, 0.1598, 0.1527, 0.1737, 0.2168, 0.09788, 0.2136, 0.8519, 0.2687, 0.9241, 0.2168, 0.9068, 0.1527, 0.8341, 0.3293, 0.03372, 0.2687, 0.08365, 0.2168, 0.09788, 0.2886, 0.04581, 0.1692, 0.7546, 0.2136, 0.8519, 0.1527, 0.8341, 0.1018, 0.7393, 0.3911, 0.009088, 0.3293, 0.03372, 0.2886, 0.04581, 0.3632, 0.01748, 0.1401, 0.6374, 0.1692, 0.7546, 0.1018, 0.7393, 0.06893, 0.6275, 0.4506, 0.007033, 0.3911, 0.009088, 0.3632, 0.01748, 0.4366, 0.01112, 0.13, 0.5088, 0.1401, 0.6374, 0.06893, 0.6275, 0.05755, 0.5062, 0.4506, 0.9878, 0.5056, 0.9669, 0.4366, 0.9831, 0.5056, 0.02398, 0.4506, 0.007033, 0.4366, 0.01112, 0.1401, 0.3795, 0.13, 0.5088, 0.05755, 0.5062, 0.06893, 0.3843, 0.1018, 0.7393, 0.1527, 0.8341, 0.1139, 0.8145, 0.06078, 0.7227, 0.3632, 0.01748, 0.2886, 0.04581, 0.2597, 0.05967, 0.3424, 0.0273, 0.06893, 0.6275, 0.1018, 0.7393, 0.06078, 0.7227, 0.02688, 0.6169, 0.4366, 0.01112, 0.3632, 0.01748, 0.3424, 0.0273, 0.4256, 0.016, 0.05755, 0.5062, 0.06893, 0.6275, 0.02688, 0.6169, 0.01523, 0.5033, 0.4366, 0.9831, 0.5056, 0.9669, 0.4256, 0.9775, 0.5056, 0.02398, 0.4366, 0.01112, 0.4256, 0.016, 0.06893, 0.3843, 0.05755, 0.5062, 0.01523, 0.5033, 0.02688, 0.3894, 0.3632, 0.9802, 0.4366, 0.9831, 0.4256, 0.9775, 0.3424, 0.9688, 0.1018, 0.2709, 0.06893, 0.3843, 0.02688, 0.3894, 0.06078, 0.2824, 0.2886, 0.9555, 0.3632, 0.9802, 0.3424, 0.9688, 0.2597, 0.9391, 0.1527, 0.1737, 0.1018, 0.2709, 0.06078, 0.2824, 0.1139, 0.189, 0.2168, 0.9068, 0.2886, 0.9555, 0.2597, 0.9391, 0.1819, 0.8874, 0.2168, 0.09788, 0.1527, 0.1737, 0.1139, 0.189, 0.1819, 0.1138, 0.1527, 0.8341, 0.2168, 0.9068, 0.1819, 0.8874, 0.1139, 0.8145, 0.2886, 0.04581, 0.2168, 0.09788, 0.1819, 0.1138, 0.2597, 0.05967, 0.06078, 0.2824, 0.02688, 0.3894, 0.01145, 0.3944, 0.04419, 0.294, 0.2597, 0.9391, 0.3424, 0.9688, 0.3292, 0.9564, 0.243, 0.9218, 0.1139, 0.189, 0.06078, 0.2824, 0.04419, 0.294, 0.09616, 0.2046, 0.1819, 0.8874, 0.2597, 0.9391, 0.243, 0.9218, 0.1638, 0.8673, 0.1819, 0.1138, 0.1139, 0.189, 0.09616, 0.2046, 0.1638, 0.1304, 0.1139, 0.8145, 0.1819, 0.8874, 0.1638, 0.8673, 0.09616, 0.7945, 0.2597, 0.05967, 0.1819, 0.1138, 0.1638, 0.1304, 0.243, 0.07439, 0.06078, 0.7227, 0.1139, 0.8145, 0.09616, 0.7945, 0.04419, 0.7061, 0.3424, 0.0273, 0.2597, 0.05967, 0.243, 0.07439, 0.3292, 0.03798, 0.02688, 0.6169, 0.06078, 0.7227, 0.04419, 0.7061, 0.01145, 0.6063, 0.4256, 0.016, 0.3424, 0.0273, 0.3292, 0.03798, 0.418, 0.02145, 0.01523, 0.5033, 0.02688, 0.6169, 0.01145, 0.6063, 0.0002607, 0.5005, 0.4256, 0.9775, 0.5056, 0.9669, 0.418, 0.9712, 0.5056, 0.02398, 0.4256, 0.016, 0.418, 0.02145, 0.02688, 0.3894, 0.01523, 0.5033, 0.0002607, 0.5005, 0.01145, 0.3944, 0.3424, 0.9688, 0.4256, 0.9775, 0.418, 0.9712, 0.3292, 0.9564, 0.3292, 0.03798, 0.243, 0.07439, 0.238, 0.08919, 0.3235, 0.049, 0.01145, 0.6063, 0.04419, 0.7061, 0.04861, 0.6903, 0.01843, 0.5964, 0.418, 0.02145, 0.3292, 0.03798, 0.3235, 0.049, 0.414, 0.02721, 0.0002607, 0.5005, 0.01145, 0.6063, 0.01843, 0.5964, 0.00818, 0.4978, 0.418, 0.9712, 0.5056, 0.9669, 0.414, 0.9646, 0.5056, 0.02398, 0.418, 0.02145, 0.414, 0.02721, 0.01145, 0.3944, 0.0002607, 0.5005, 0.00818, 0.4978, 0.01843, 0.3992, 0.3292, 0.9564, 0.418, 0.9712, 0.414, 0.9646, 0.3235, 0.9437, 0.04419, 0.294, 0.01145, 0.3944, 0.01843, 0.3992, 0.04861, 0.305, 0.243, 0.9218, 0.3292, 0.9564, 0.3235, 0.9437, 0.238, 0.9043, 0.09616, 0.2046, 0.04419, 0.294, 0.04861, 0.305, 0.09709, 0.2196, 0.1638, 0.8673, 0.243, 0.9218, 0.238, 0.9043, 0.1613, 0.8475, 0.1638, 0.1304, 0.09616, 0.2046, 0.09709, 0.2196, 0.1613, 0.1467, 0.09616, 0.7945, 0.1638, 0.8673, 0.1613, 0.8475, 0.09709, 0.7752, 0.243, 0.07439, 0.1638, 0.1304, 0.1613, 0.1467, 0.238, 0.08919, 0.04419, 0.7061, 0.09616, 0.7945, 0.09709, 0.7752, 0.04861, 0.6903, 0.238, 0.9043, 0.3235, 0.9437, 0.3252, 0.931, 0.2437, 0.8875, 0.09709, 0.2196, 0.04861, 0.305, 0.07004, 0.315, 0.1136, 0.2335, 0.1613, 0.8475, 0.238, 0.9043, 0.2437, 0.8875, 0.1722, 0.8288, 0.1613, 0.1467, 0.09709, 0.2196, 0.1136, 0.2335, 0.1722, 0.1621, 0.09709, 0.7752, 0.1613, 0.8475, 0.1722, 0.8288, 0.1136, 0.7574, 0.238, 0.08919, 0.1613, 0.1467, 0.1722, 0.1621, 0.2437, 0.1034, 0.04861, 0.6903, 0.09709, 0.7752, 0.1136, 0.7574, 0.07004, 0.6759, 0.3235, 0.049, 0.238, 0.08919, 0.2437, 0.1034, 0.3252, 0.05987, 0.01843, 0.5964, 0.04861, 0.6903, 0.07004, 0.6759, 0.04321, 0.5874, 0.414, 0.02721, 0.3235, 0.049, 0.3252, 0.05987, 0.4136, 0.03304, 0.00818, 0.4978, 0.01843, 0.5964, 0.04321, 0.5874, 0.03415, 0.4955, 0.414, 0.9646, 0.5056, 0.9669, 0.4136, 0.9579, 0.5056, 0.02398, 0.414, 0.02721, 0.4136, 0.03304, 0.01843, 0.3992, 0.00818, 0.4978, 0.03415, 0.4955, 0.04321, 0.4035, 0.3235, 0.9437, 0.414, 0.9646, 0.4136, 0.9579, 0.3252, 0.931, 0.04861, 0.305, 0.01843, 0.3992, 0.04321, 0.4035, 0.07004, 0.315, 0.9676, 0.5924, 0.9404, 0.682, 0.9553, 0.6934, 0.985, 0.5994, 0.5921, 0.03042, 0.6817, 0.05762, 0.6823, 0.04899, 0.5914, 0.02578, 0.9767, 0.4991, 0.9676, 0.5924, 0.985, 0.5994, 0.9951, 0.501, 0.5921, 0.9679, 0.4988, 0.9771, 0.5914, 0.9732, 0.4988, 0.02124, 0.5921, 0.03042, 0.5914, 0.02578, 0.9676, 0.4059, 0.9767, 0.4991, 0.9951, 0.501, 0.985, 0.4025, 0.6817, 0.9407, 0.5921, 0.9679, 0.5914, 0.9732, 0.6823, 0.9507, 0.9404, 0.3163, 0.9676, 0.4059, 0.985, 0.4025, 0.9553, 0.3084, 0.7643, 0.8965, 0.6817, 0.9407, 0.6823, 0.9507, 0.7677, 0.9098, 0.8962, 0.2336, 0.9404, 0.3163, 0.9553, 0.3084, 0.9075, 0.2227, 0.8368, 0.8371, 0.7643, 0.8965, 0.7677, 0.9098, 0.844, 0.8518, 0.8368, 0.1612, 0.8962, 0.2336, 0.9075, 0.2227, 0.844, 0.1491, 0.8962, 0.7647, 0.8368, 0.8371, 0.844, 0.8518, 0.9075, 0.7787, 0.7643, 0.1018, 0.8368, 0.1612, 0.844, 0.1491, 0.7677, 0.0905, 0.9404, 0.682, 0.8962, 0.7647, 0.9075, 0.7787, 0.9553, 0.6934, 0.6817, 0.05762, 0.7643, 0.1018, 0.7677, 0.0905, 0.6823, 0.04899, 0.9075, 0.2227, 0.9553, 0.3084, 0.9525, 0.3, 0.9027, 0.2112, 0.844, 0.8518, 0.7677, 0.9098, 0.7603, 0.9234, 0.8374, 0.8671, 0.844, 0.1491, 0.9075, 0.2227, 0.9027, 0.2112, 0.8374, 0.1365, 0.9075, 0.7787, 0.844, 0.8518, 0.8374, 0.8671, 0.9027, 0.7935, 0.7677, 0.0905, 0.844, 0.1491, 0.8374, 0.1365, 0.7603, 0.07898, 0.9553, 0.6934, 0.9075, 0.7787, 0.9027, 0.7935, 0.9525, 0.7054, 0.6823, 0.04899, 0.7677, 0.0905, 0.7603, 0.07898, 0.6755, 0.04035, 0.985, 0.5994, 0.9553, 0.6934, 0.9525, 0.7054, 0.9837, 0.607, 0.5914, 0.02578, 0.6823, 0.04899, 0.6755, 0.04035, 0.5871, 0.02122, 0.9951, 0.501, 0.985, 0.5994, 0.9837, 0.607, 0.9943, 0.503, 0.5914, 0.9732, 0.4988, 0.9771, 0.5871, 0.9785, 0.4988, 0.02124, 0.5914, 0.02578, 0.5871, 0.02122, 0.985, 0.4025, 0.9951, 0.501, 0.9943, 0.503, 0.9837, 0.3989, 0.6823, 0.9507, 0.5914, 0.9732, 0.5871, 0.9785, 0.6755, 0.9607, 0.9553, 0.3084, 0.985, 0.4025, 0.9837, 0.3989, 0.9525, 0.3, 0.7677, 0.9098, 0.6823, 0.9507, 0.6755, 0.9607, 0.7603, 0.9234, 0.5871, 0.02122, 0.6755, 0.04035, 0.6613, 0.03206, 0.5792, 0.01694, 0.9943, 0.503, 0.9837, 0.607, 0.9602, 0.6148, 0.9709, 0.5051, 0.5871, 0.9785, 0.4988, 0.9771, 0.5792, 0.9834, 0.4988, 0.02124, 0.5871, 0.02122, 0.5792, 0.01694, 0.9837, 0.3989, 0.9943, 0.503, 0.9709, 0.5051, 0.9602, 0.3952, 0.6755, 0.9607, 0.5871, 0.9785, 0.5792, 0.9834, 0.6613, 0.9703, 0.9525, 0.3, 0.9837, 0.3989, 0.9602, 0.3952, 0.929, 0.2914, 0.7603, 0.9234, 0.6755, 0.9607, 0.6613, 0.9703, 0.7415, 0.9367, 0.9027, 0.2112, 0.9525, 0.3, 0.929, 0.2914, 0.8797, 0.1995, 0.8374, 0.8671, 0.7603, 0.9234, 0.7415, 0.9367, 0.8158, 0.8823, 0.8374, 0.1365, 0.9027, 0.2112, 0.8797, 0.1995, 0.8158, 0.124, 0.9027, 0.7935, 0.8374, 0.8671, 0.8158, 0.8823, 0.8797, 0.8084, 0.7603, 0.07898, 0.8374, 0.1365, 0.8158, 0.124, 0.7415, 0.06772, 0.9525, 0.7054, 0.9027, 0.7935, 0.8797, 0.8084, 0.929, 0.7178, 0.6755, 0.04035, 0.7603, 0.07898, 0.7415, 0.06772, 0.6613, 0.03206, 0.9837, 0.607, 0.9525, 0.7054, 0.929, 0.7178, 0.9602, 0.6148, 0.8158, 0.124, 0.8797, 0.1995, 0.8371, 0.1884, 0.7784, 0.1122, 0.8797, 0.8084, 0.8158, 0.8823, 0.7784, 0.8966, 0.8371, 0.8227, 0.7415, 0.06772, 0.8158, 0.124, 0.7784, 0.1122, 0.7111, 0.05729, 0.929, 0.7178, 0.8797, 0.8084, 0.8371, 0.8227, 0.883, 0.7297, 0.6613, 0.03206, 0.7415, 0.06772, 0.7111, 0.05729, 0.6397, 0.02452, 0.9602, 0.6148, 0.929, 0.7178, 0.883, 0.7297, 0.9123, 0.6223, 0.5792, 0.01694, 0.6613, 0.03206, 0.6397, 0.02452, 0.5679, 0.01311, 0.9709, 0.5051, 0.9602, 0.6148, 0.9123, 0.6223, 0.9223, 0.5071, 0.5792, 0.9834, 0.4988, 0.9771, 0.5679, 0.9878, 0.4988, 0.02124, 0.5792, 0.01694, 0.5679, 0.01311, 0.9602, 0.3952, 0.9709, 0.5051, 0.9223, 0.5071, 0.9123, 0.3916, 0.6613, 0.9703, 0.5792, 0.9834, 0.5679, 0.9878, 0.6397, 0.9791, 0.929, 0.2914, 0.9602, 0.3952, 0.9123, 0.3916, 0.883, 0.2831, 0.7415, 0.9367, 0.6613, 0.9703, 0.6397, 0.9791, 0.7111, 0.949, 0.8797, 0.1995, 0.929, 0.2914, 0.883, 0.2831, 0.8371, 0.1884, 0.8158, 0.8823, 0.7415, 0.9367, 0.7111, 0.949, 0.7784, 0.8966, 0.5679, 0.9878, 0.4988, 0.9771, 0.5537, 0.9915, 0.4988, 0.02124, 0.5679, 0.01311, 0.5537, 0.009925, 0.9123, 0.3916, 0.9223, 0.5071, 0.8478, 0.509, 0.8391, 0.3883, 0.6397, 0.9791, 0.5679, 0.9878, 0.5537, 0.9915, 0.6116, 0.9865, 0.883, 0.2831, 0.9123, 0.3916, 0.8391, 0.3883, 0.8141, 0.2757, 0.7111, 0.949, 0.6397, 0.9791, 0.6116, 0.9865, 0.67, 0.9596, 0.8371, 0.1884, 0.883, 0.2831, 0.8141, 0.2757, 0.7751, 0.1786, 0.7784, 0.8966, 0.7111, 0.949, 0.67, 0.9596, 0.7257, 0.9092, 0.7784, 0.1122, 0.8371, 0.1884, 0.7751, 0.1786, 0.7257, 0.1019, 0.8371, 0.8227, 0.7784, 0.8966, 0.7257, 0.9092, 0.7751, 0.8353, 0.7111, 0.05729, 0.7784, 0.1122, 0.7257, 0.1019, 0.67, 0.04832, 0.883, 0.7297, 0.8371, 0.8227, 0.7751, 0.8353, 0.8141, 0.7403, 0.6397, 0.02452, 0.7111, 0.05729, 0.67, 0.04832, 0.6116, 0.01813, 0.9123, 0.6223, 0.883, 0.7297, 0.8141, 0.7403, 0.8391, 0.6291, 0.5679, 0.01311, 0.6397, 0.02452, 0.6116, 0.01813, 0.5537, 0.009925, 0.9223, 0.5071, 0.9123, 0.6223, 0.8391, 0.6291, 0.8478, 0.509, 0.7751, 0.8353, 0.7257, 0.9092, 0.6597, 0.9189, 0.6956, 0.8452, 0.67, 0.04832, 0.7257, 0.1019, 0.6597, 0.09384, 0.6195, 0.04139, 0.8141, 0.7403, 0.7751, 0.8353, 0.6956, 0.8452, 0.7243, 0.7488, 0.6116, 0.01813, 0.67, 0.04832, 0.6195, 0.04139, 0.5779, 0.01327, 0.8391, 0.6291, 0.8141, 0.7403, 0.7243, 0.7488, 0.7428, 0.6346, 0.5537, 0.009925, 0.6116, 0.01813, 0.5779, 0.01327, 0.5371, 0.007527, 0.8478, 0.509, 0.8391, 0.6291, 0.7428, 0.6346, 0.7492, 0.5104, 0.5537, 0.9915, 0.4988, 0.9771, 0.5371, 0.9942, 0.4988, 0.02124, 0.5537, 0.009925, 0.5371, 0.007527, 0.8391, 0.3883, 0.8478, 0.509, 0.7492, 0.5104, 0.7428, 0.3857, 0.6116, 0.9865, 0.5537, 0.9915, 0.5371, 0.9942, 0.5779, 0.9921, 0.8141, 0.2757, 0.8391, 0.3883, 0.7428, 0.3857, 0.7243, 0.2698, 0.67, 0.9596, 0.6116, 0.9865, 0.5779, 0.9921, 0.6195, 0.9678, 0.7751, 0.1786, 0.8141, 0.2757, 0.7243, 0.2698, 0.6956, 0.1708, 0.7257, 0.9092, 0.67, 0.9596, 0.6195, 0.9678, 0.6597, 0.9189, 0.7257, 0.1019, 0.7751, 0.1786, 0.6956, 0.1708, 0.6597, 0.09384, 0.7428, 0.3857, 0.7492, 0.5104, 0.6319, 0.5114, 0.6284, 0.384, 0.5779, 0.9921, 0.5371, 0.9942, 0.5188, 0.9959, 0.5402, 0.9957, 0.7243, 0.2698, 0.7428, 0.3857, 0.6284, 0.384, 0.6184, 0.266, 0.6195, 0.9678, 0.5779, 0.9921, 0.5402, 0.9957, 0.5622, 0.9729, 0.6956, 0.1708, 0.7243, 0.2698, 0.6184, 0.266, 0.6029, 0.1658, 0.6597, 0.9189, 0.6195, 0.9678, 0.5622, 0.9729, 0.5836, 0.9252, 0.6597, 0.09384, 0.6956, 0.1708, 0.6029, 0.1658, 0.5836, 0.08871, 0.6956, 0.8452, 0.6597, 0.9189, 0.5836, 0.9252, 0.6029, 0.8517, 0.6195, 0.04139, 0.6597, 0.09384, 0.5836, 0.08871, 0.5622, 0.03701, 0.7243, 0.7488, 0.6956, 0.8452, 0.6029, 0.8517, 0.6184, 0.7543, 0.5779, 0.01327, 0.6195, 0.04139, 0.5622, 0.03701, 0.5402, 0.01022, 0.7428, 0.6346, 0.7243, 0.7488, 0.6184, 0.7543, 0.6284, 0.6381, 0.5371, 0.007527, 0.5779, 0.01327, 0.5402, 0.01022, 0.5188, 0.006038, 0.7492, 0.5104, 0.7428, 0.6346, 0.6284, 0.6381, 0.6319, 0.5114, 0.5371, 0.9942, 0.4988, 0.9771, 0.5188, 0.9959, 0.4988, 0.02124, 0.5371, 0.007527, 0.5188, 0.006038, 0.5622, 0.03701, 0.5836, 0.08871, 0.5021, 0.08694, 0.5013, 0.03551, 0.6184, 0.7543, 0.6029, 0.8517, 0.5029, 0.8539, 0.5035, 0.7562, 0.5402, 0.01022, 0.5622, 0.03701, 0.5013, 0.03551, 0.5004, 0.009182, 0.6284, 0.6381, 0.6184, 0.7543, 0.5035, 0.7562, 0.5039, 0.6394, 0.5188, 0.006038, 0.5402, 0.01022, 0.5004, 0.009182, 0.4996, 0.005533, 0.6319, 0.5114, 0.6284, 0.6381, 0.5039, 0.6394, 0.504, 0.5117, 0.5188, 0.9959, 0.4988, 0.9771, 0.4996, 0.9965, 0.4988, 0.02124, 0.5188, 0.006038, 0.4996, 0.005533, 0.6284, 0.384, 0.6319, 0.5114, 0.504, 0.5117, 0.5039, 0.3834, 0.5402, 0.9957, 0.5188, 0.9959, 0.4996, 0.9965, 0.5004, 0.9969, 0.6184, 0.266, 0.6284, 0.384, 0.5039, 0.3834, 0.5035, 0.2647, 0.5622, 0.9729, 0.5402, 0.9957, 0.5004, 0.9969, 0.5013, 0.9747, 0.6029, 0.1658, 0.6184, 0.266, 0.5035, 0.2647, 0.5029, 0.164, 0.5836, 0.9252, 0.5622, 0.9729, 0.5013, 0.9747, 0.5021, 0.9273, 0.5836, 0.08871, 0.6029, 0.1658, 0.5029, 0.164, 0.5021, 0.08694, 0.6029, 0.8517, 0.5836, 0.9252, 0.5021, 0.9273, 0.5029, 0.8539, 0.5004, 0.9969, 0.4996, 0.9965, 0.4804, 0.9959, 0.4606, 0.9957, 0.5035, 0.2647, 0.5039, 0.3834, 0.3791, 0.384, 0.3884, 0.266, 0.5013, 0.9747, 0.5004, 0.9969, 0.4606, 0.9957, 0.4402, 0.9729, 0.5029, 0.164, 0.5035, 0.2647, 0.3884, 0.266, 0.4026, 0.1658, 0.5021, 0.9273, 0.5013, 0.9747, 0.4402, 0.9729, 0.4205, 0.9252, 0.5021, 0.08694, 0.5029, 0.164, 0.4026, 0.1658, 0.4205, 0.08871, 0.5029, 0.8539, 0.5021, 0.9273, 0.4205, 0.9252, 0.4026, 0.8517, 0.5013, 0.03551, 0.5021, 0.08694, 0.4205, 0.08871, 0.4402, 0.03701, 0.5035, 0.7562, 0.5029, 0.8539, 0.4026, 0.8517, 0.3884, 0.7543, 0.5004, 0.009182, 0.5013, 0.03551, 0.4402, 0.03701, 0.4606, 0.01022, 0.5039, 0.6394, 0.5035, 0.7562, 0.3884, 0.7543, 0.3791, 0.6381, 0.4996, 0.005533, 0.5004, 0.009182, 0.4606, 0.01022, 0.4804, 0.006038, 0.504, 0.5117, 0.5039, 0.6394, 0.3791, 0.6381, 0.3759, 0.5114, 0.4996, 0.9965, 0.4988, 0.9771, 0.4804, 0.9959, 0.4988, 0.02124, 0.4996, 0.005533, 0.4804, 0.006038, 0.5039, 0.3834, 0.504, 0.5117, 0.3759, 0.5114, 0.3791, 0.384, 0.3884, 0.7543, 0.4026, 0.8517, 0.3093, 0.8452, 0.2818, 0.7488, 0.4606, 0.01022, 0.4402, 0.03701, 0.3826, 0.04139, 0.4227, 0.01327, 0.3791, 0.6381, 0.3884, 0.7543, 0.2818, 0.7488, 0.2639, 0.6346, 0.4804, 0.006038, 0.4606, 0.01022, 0.4227, 0.01327, 0.462, 0.007527, 0.3759, 0.5114, 0.3791, 0.6381, 0.2639, 0.6346, 0.2577, 0.5104, 0.4804, 0.9959, 0.4988, 0.9771, 0.462, 0.9942, 0.4988, 0.02124, 0.4804, 0.006038, 0.462, 0.007527, 0.3791, 0.384, 0.3759, 0.5114, 0.2577, 0.5104, 0.2639, 0.3857, 0.4606, 0.9957, 0.4804, 0.9959, 0.462, 0.9942, 0.4227, 0.9921, 0.3884, 0.266, 0.3791, 0.384, 0.2639, 0.3857, 0.2818, 0.2698, 0.4402, 0.9729, 0.4606, 0.9957, 0.4227, 0.9921, 0.3826, 0.9678, 0.4026, 0.1658, 0.3884, 0.266, 0.2818, 0.2698, 0.3093, 0.1708, 0.4205, 0.9252, 0.4402, 0.9729, 0.3826, 0.9678, 0.3439, 0.9189, 0.4205, 0.08871, 0.4026, 0.1658, 0.3093, 0.1708, 0.3439, 0.09384, 0.4026, 0.8517, 0.4205, 0.9252, 0.3439, 0.9189, 0.3093, 0.8452, 0.4402, 0.03701, 0.4205, 0.08871, 0.3439, 0.09384, 0.3826, 0.04139, 0.2818, 0.2698, 0.2639, 0.3857, 0.1664, 0.3883, 0.1909, 0.2757, 0.3826, 0.9678, 0.4227, 0.9921, 0.3887, 0.9865, 0.3317, 0.9596, 0.3093, 0.1708, 0.2818, 0.2698, 0.1909, 0.2757, 0.229, 0.1786, 0.3439, 0.9189, 0.3826, 0.9678, 0.3317, 0.9596, 0.2772, 0.9092, 0.3439, 0.09384, 0.3093, 0.1708, 0.229, 0.1786, 0.2772, 0.1019, 0.3093, 0.8452, 0.3439, 0.9189, 0.2772, 0.9092, 0.229, 0.8353, 0.3826, 0.04139, 0.3439, 0.09384, 0.2772, 0.1019, 0.3317, 0.04832, 0.2818, 0.7488, 0.3093, 0.8452, 0.229, 0.8353, 0.1909, 0.7403, 0.4227, 0.01327, 0.3826, 0.04139, 0.3317, 0.04832, 0.3887, 0.01813, 0.2639, 0.6346, 0.2818, 0.7488, 0.1909, 0.7403, 0.1664, 0.6291, 0.462, 0.007527, 0.4227, 0.01327, 0.3887, 0.01813, 0.4452, 0.009925, 0.2577, 0.5104, 0.2639, 0.6346, 0.1664, 0.6291, 0.158, 0.509, 0.462, 0.9942, 0.4988, 0.9771, 0.4452, 0.9915, 0.4988, 0.02124, 0.462, 0.007527, 0.4452, 0.009925, 0.2639, 0.3857, 0.2577, 0.5104, 0.158, 0.509, 0.1664, 0.3883, 0.4227, 0.9921, 0.462, 0.9942, 0.4452, 0.9915, 0.3887, 0.9865, 0.3887, 0.01813, 0.3317, 0.04832, 0.2898, 0.05729, 0.3601, 0.02452, 0.1664, 0.6291, 0.1909, 0.7403, 0.1207, 0.7297, 0.09185, 0.6223, 0.4452, 0.009925, 0.3887, 0.01813, 0.3601, 0.02452, 0.4308, 0.01311, 0.158, 0.509, 0.1664, 0.6291, 0.09185, 0.6223, 0.08193, 0.5071, 0.4452, 0.9915, 0.4988, 0.9771, 0.4308, 0.9878, 0.4988, 0.02124, 0.4452, 0.009925, 0.4308, 0.01311, 0.1664, 0.3883, 0.158, 0.509, 0.08193, 0.5071, 0.09185, 0.3916, 0.3887, 0.9865, 0.4452, 0.9915, 0.4308, 0.9878, 0.3601, 0.9791, 0.1909, 0.2757, 0.1664, 0.3883, 0.09185, 0.3916, 0.1207, 0.2831, 0.3317, 0.9596, 0.3887, 0.9865, 0.3601, 0.9791, 0.2898, 0.949, 0.229, 0.1786, 0.1909, 0.2757, 0.1207, 0.2831, 0.1659, 0.1884, 0.2772, 0.9092, 0.3317, 0.9596, 0.2898, 0.949, 0.2237, 0.8966, 0.2772, 0.1019, 0.229, 0.1786, 0.1659, 0.1884, 0.2237, 0.1122, 0.229, 0.8353, 0.2772, 0.9092, 0.2237, 0.8966, 0.1659, 0.8227, 0.3317, 0.04832, 0.2772, 0.1019, 0.2237, 0.1122, 0.2898, 0.05729, 0.1909, 0.7403, 0.229, 0.8353, 0.1659, 0.8227, 0.1207, 0.7297, 0.1659, 0.1884, 0.1207, 0.2831, 0.07315, 0.2914, 0.122, 0.1995, 0.2237, 0.8966, 0.2898, 0.949, 0.2587, 0.9367, 0.1852, 0.8823, 0.2237, 0.1122, 0.1659, 0.1884, 0.122, 0.1995, 0.1852, 0.124, 0.1659, 0.8227, 0.2237, 0.8966, 0.1852, 0.8823, 0.122, 0.8084, 0.2898, 0.05729, 0.2237, 0.1122, 0.1852, 0.124, 0.2587, 0.06772, 0.1207, 0.7297, 0.1659, 0.8227, 0.122, 0.8084, 0.07315, 0.7178, 0.3601, 0.02452, 0.2898, 0.05729, 0.2587, 0.06772, 0.3381, 0.03206, 0.09185, 0.6223, 0.1207, 0.7297, 0.07315, 0.7178, 0.04227, 0.6148, 0.4308, 0.01311, 0.3601, 0.02452, 0.3381, 0.03206, 0.4193, 0.01694, 0.08193, 0.5071, 0.09185, 0.6223, 0.04227, 0.6148, 0.0317, 0.5051, 0.4308, 0.9878, 0.4988, 0.9771, 0.4193, 0.9834, 0.4988, 0.02124, 0.4308, 0.01311, 0.4193, 0.01694, 0.09185, 0.3916, 0.08193, 0.5071, 0.0317, 0.5051, 0.04227, 0.3952, 0.3601, 0.9791, 0.4308, 0.9878, 0.4193, 0.9834, 0.3381, 0.9703, 0.1207, 0.2831, 0.09185, 0.3916, 0.04227, 0.3952, 0.07315, 0.2914, 0.2898, 0.949, 0.3601, 0.9791, 0.3381, 0.9703, 0.2587, 0.9367, 0.4193, 0.01694, 0.3381, 0.03206, 0.3233, 0.04035, 0.4112, 0.02122, 0.0317, 0.5051, 0.04227, 0.6148, 0.01714, 0.607, 0.006586, 0.503, 0.4193, 0.9834, 0.4988, 0.9771, 0.4112, 0.9785, 0.4988, 0.02124, 0.4193, 0.01694, 0.4112, 0.02122, 0.04227, 0.3952, 0.0317, 0.5051, 0.006586, 0.503, 0.01714, 0.3989, 0.3381, 0.9703, 0.4193, 0.9834, 0.4112, 0.9785, 0.3233, 0.9607, 0.07315, 0.2914, 0.04227, 0.3952, 0.01714, 0.3989, 0.04812, 0.3, 0.2587, 0.9367, 0.3381, 0.9703, 0.3233, 0.9607, 0.239, 0.9234, 0.122, 0.1995, 0.07315, 0.2914, 0.04812, 0.3, 0.09756, 0.2112, 0.1852, 0.8823, 0.2587, 0.9367, 0.239, 0.9234, 0.1624, 0.8671, 0.1852, 0.124, 0.122, 0.1995, 0.09756, 0.2112, 0.1624, 0.1365, 0.122, 0.8084, 0.1852, 0.8823, 0.1624, 0.8671, 0.09756, 0.7935, 0.2587, 0.06772, 0.1852, 0.124, 0.1624, 0.1365, 0.239, 0.07898, 0.07315, 0.7178, 0.122, 0.8084, 0.09756, 0.7935, 0.04812, 0.7054, 0.3381, 0.03206, 0.2587, 0.06772, 0.239, 0.07898, 0.3233, 0.04035, 0.04227, 0.6148, 0.07315, 0.7178, 0.04812, 0.7054, 0.01714, 0.607, 0.1624, 0.8671, 0.239, 0.9234, 0.2308, 0.9098, 0.1548, 0.8518, 0.1624, 0.1365, 0.09756, 0.2112, 0.09142, 0.2227, 0.1548, 0.1491, 0.09756, 0.7935, 0.1624, 0.8671, 0.1548, 0.8518, 0.09142, 0.7787, 0.239, 0.07898, 0.1624, 0.1365, 0.1548, 0.1491, 0.2308, 0.0905, 0.04812, 0.7054, 0.09756, 0.7935, 0.09142, 0.7787, 0.04376, 0.6934, 0.3233, 0.04035, 0.239, 0.07898, 0.2308, 0.0905, 0.316, 0.04899, 0.01714, 0.607, 0.04812, 0.7054, 0.04376, 0.6934, 0.01416, 0.5994, 0.4112, 0.02122, 0.3233, 0.04035, 0.316, 0.04899, 0.4066, 0.02578, 0.006586, 0.503, 0.01714, 0.607, 0.01416, 0.5994, 0.004122, 0.501, 0.4112, 0.9785, 0.4988, 0.9771, 0.4066, 0.9732, 0.4988, 0.02124, 0.4112, 0.02122, 0.4066, 0.02578, 0.01714, 0.3989, 0.006586, 0.503, 0.004122, 0.501, 0.01416, 0.4025, 0.3233, 0.9607, 0.4112, 0.9785, 0.4066, 0.9732, 0.316, 0.9507, 0.04812, 0.3, 0.01714, 0.3989, 0.01416, 0.4025, 0.04376, 0.3084, 0.239, 0.9234, 0.3233, 0.9607, 0.316, 0.9507, 0.2308, 0.9098, 0.09756, 0.2112, 0.04812, 0.3, 0.04376, 0.3084, 0.09142, 0.2227, 0.004122, 0.501, 0.01416, 0.5994, 0.03011, 0.5924, 0.02093, 0.4991, 0.4066, 0.9732, 0.4988, 0.9771, 0.4056, 0.9679, 0.4988, 0.02124, 0.4066, 0.02578, 0.4056, 0.03042, 0.01416, 0.4025, 0.004122, 0.501, 0.02093, 0.4991, 0.03011, 0.4059, 0.316, 0.9507, 0.4066, 0.9732, 0.4056, 0.9679, 0.3159, 0.9407, 0.04376, 0.3084, 0.01416, 0.4025, 0.03011, 0.4059, 0.05731, 0.3163, 0.2308, 0.9098, 0.316, 0.9507, 0.3159, 0.9407, 0.2333, 0.8965, 0.09142, 0.2227, 0.04376, 0.3084, 0.05731, 0.3163, 0.1015, 0.2336, 0.1548, 0.8518, 0.2308, 0.9098, 0.2333, 0.8965, 0.1609, 0.8371, 0.1548, 0.1491, 0.09142, 0.2227, 0.1015, 0.2336, 0.1609, 0.1612, 0.09142, 0.7787, 0.1548, 0.8518, 0.1609, 0.8371, 0.1015, 0.7647, 0.2308, 0.0905, 0.1548, 0.1491, 0.1609, 0.1612, 0.2333, 0.1018, 0.04376, 0.6934, 0.09142, 0.7787, 0.1015, 0.7647, 0.05731, 0.682, 0.316, 0.04899, 0.2308, 0.0905, 0.2333, 0.1018, 0.3159, 0.05762, 0.01416, 0.5994, 0.04376, 0.6934, 0.05731, 0.682, 0.03011, 0.5924, 0.4066, 0.02578, 0.316, 0.04899, 0.3159, 0.05762, 0.4056, 0.03042, 0.839, 0.1621, 0.8977, 0.2335, 0.9126, 0.2196, 0.8486, 0.1467, 0.8977, 0.7574, 0.839, 0.8288, 0.8486, 0.8475, 0.9126, 0.7752, 0.7676, 0.1034, 0.839, 0.1621, 0.8486, 0.1467, 0.7722, 0.08919, 0.9412, 0.6759, 0.8977, 0.7574, 0.9126, 0.7752, 0.9608, 0.6903, 0.6861, 0.05987, 0.7676, 0.1034, 0.7722, 0.08919, 0.687, 0.049, 0.9681, 0.5874, 0.9412, 0.6759, 0.9608, 0.6903, 0.9909, 0.5964, 0.5976, 0.03304, 0.6861, 0.05987, 0.687, 0.049, 0.5969, 0.02721, 0.9771, 0.4955, 0.9681, 0.5874, 0.9909, 0.5964, 1.001, 0.4978, 0.5976, 0.9579, 0.5056, 0.9669, 0.5969, 0.9646, 0.5056, 0.02398, 0.5976, 0.03304, 0.5969, 0.02721, 0.9681, 0.4035, 0.9771, 0.4955, 1.001, 0.4978, 0.9909, 0.3992, 0.6861, 0.931, 0.5976, 0.9579, 0.5969, 0.9646, 0.687, 0.9437, 0.9412, 0.315, 0.9681, 0.4035, 0.9909, 0.3992, 0.9608, 0.305, 0.7676, 0.8875, 0.6861, 0.931, 0.687, 0.9437, 0.7722, 0.9043, 0.8977, 0.2335, 0.9412, 0.315, 0.9608, 0.305, 0.9126, 0.2196, 0.839, 0.8288, 0.7676, 0.8875, 0.7722, 0.9043, 0.8486, 0.8475, 0.5969, 0.9646, 0.5056, 0.9669, 0.5925, 0.9712, 0.5056, 0.02398, 0.5969, 0.02721, 0.5925, 0.02145, 0.9909, 0.3992, 1.001, 0.4978, 1.007, 0.5005, 0.9958, 0.3944, 0.687, 0.9437, 0.5969, 0.9646, 0.5925, 0.9712, 0.6806, 0.9564, 0.9608, 0.305, 0.9909, 0.3992, 0.9958, 0.3944, 0.9633, 0.294, 0.7722, 0.9043, 0.687, 0.9437, 0.6806, 0.9564, 0.7661, 0.9218, 0.9126, 0.2196, 0.9608, 0.305, 0.9633, 0.294, 0.9117, 0.2046, 0.8486, 0.8475, 0.7722, 0.9043, 0.7661, 0.9218, 0.8446, 0.8673, 0.8486, 0.1467, 0.9126, 0.2196, 0.9117, 0.2046, 0.8446, 0.1304, 0.9126, 0.7752, 0.8486, 0.8475, 0.8446, 0.8673, 0.9117, 0.7945, 0.7722, 0.08919, 0.8486, 0.1467, 0.8446, 0.1304, 0.7661, 0.07439, 0.9608, 0.6903, 0.9126, 0.7752, 0.9117, 0.7945, 0.9633, 0.7061, 0.687, 0.049, 0.7722, 0.08919, 0.7661, 0.07439, 0.6806, 0.03798, 0.9909, 0.5964, 0.9608, 0.6903, 0.9633, 0.7061, 0.9958, 0.6063, 0.5969, 0.02721, 0.687, 0.049, 0.6806, 0.03798, 0.5925, 0.02145, 1.001, 0.4978, 0.9909, 0.5964, 0.9958, 0.6063, 1.007, 0.5005, 0.9117, 0.7945, 0.8446, 0.8673, 0.8251, 0.8874, 0.8922, 0.8145, 0.7661, 0.07439, 0.8446, 0.1304, 0.8251, 0.1138, 0.7483, 0.05967, 0.9633, 0.7061, 0.9117, 0.7945, 0.8922, 0.8145, 0.9446, 0.7227, 0.6806, 0.03798, 0.7661, 0.07439, 0.7483, 0.05967, 0.6667, 0.0273, 0.9958, 0.6063, 0.9633, 0.7061, 0.9446, 0.7227, 0.9781, 0.6169, 0.5925, 0.02145, 0.6806, 0.03798, 0.6667, 0.0273, 0.5846, 0.016, 1.007, 0.5005, 0.9958, 0.6063, 0.9781, 0.6169, 0.9896, 0.5033, 0.5925, 0.9712, 0.5056, 0.9669, 0.5846, 0.9775, 0.5056, 0.02398, 0.5925, 0.02145, 0.5846, 0.016, 0.9958, 0.3944, 1.007, 0.5005, 0.9896, 0.5033, 0.9781, 0.3894, 0.6806, 0.9564, 0.5925, 0.9712, 0.5846, 0.9775, 0.6667, 0.9688, 0.9633, 0.294, 0.9958, 0.3944, 0.9781, 0.3894, 0.9446, 0.2824, 0.7661, 0.9218, 0.6806, 0.9564, 0.6667, 0.9688, 0.7483, 0.9391, 0.9117, 0.2046, 0.9633, 0.294, 0.9446, 0.2824, 0.8922, 0.189, 0.8446, 0.8673, 0.7661, 0.9218, 0.7483, 0.9391, 0.8251, 0.8874, 0.8446, 0.1304, 0.9117, 0.2046, 0.8922, 0.189, 0.8251, 0.1138, 0.9781, 0.3894, 0.9896, 0.5033, 0.9449, 0.5062, 0.9337, 0.3843, 0.6667, 0.9688, 0.5846, 0.9775, 0.5733, 0.9831, 0.6452, 0.9802, 0.9446, 0.2824, 0.9781, 0.3894, 0.9337, 0.3843, 0.9015, 0.2709, 0.7483, 0.9391, 0.6667, 0.9688, 0.6452, 0.9802, 0.7184, 0.9555, 0.8922, 0.189, 0.9446, 0.2824, 0.9015, 0.2709, 0.8516, 0.1737, 0.8251, 0.8874, 0.7483, 0.9391, 0.7184, 0.9555, 0.7888, 0.9068, 0.8251, 0.1138, 0.8922, 0.189, 0.8516, 0.1737, 0.7888, 0.09788, 0.8922, 0.8145, 0.8251, 0.8874, 0.7888, 0.9068, 0.8516, 0.8341, 0.7483, 0.05967, 0.8251, 0.1138, 0.7888, 0.09788, 0.7184, 0.04581, 0.9446, 0.7227, 0.8922, 0.8145, 0.8516, 0.8341, 0.9015, 0.7393, 0.6667, 0.0273, 0.7483, 0.05967, 0.7184, 0.04581, 0.6452, 0.01748, 0.9781, 0.6169, 0.9446, 0.7227, 0.9015, 0.7393, 0.9337, 0.6275, 0.5846, 0.016, 0.6667, 0.0273, 0.6452, 0.01748, 0.5733, 0.01112, 0.9896, 0.5033, 0.9781, 0.6169, 0.9337, 0.6275, 0.9449, 0.5062, 0.5846, 0.9775, 0.5056, 0.9669, 0.5733, 0.9831, 0.5056, 0.02398, 0.5846, 0.016, 0.5733, 0.01112, 0.7184, 0.04581, 0.7888, 0.09788, 0.7356, 0.08365, 0.6768, 0.03372, 0.9015, 0.7393, 0.8516, 0.8341, 0.7891, 0.8519, 0.8322, 0.7546, 0.6452, 0.01748, 0.7184, 0.04581, 0.6768, 0.03372, 0.6168, 0.009088, 0.9337, 0.6275, 0.9015, 0.7393, 0.8322, 0.7546, 0.8604, 0.6374, 0.5733, 0.01112, 0.6452, 0.01748, 0.6168, 0.009088, 0.559, 0.007033, 0.9449, 0.5062, 0.9337, 0.6275, 0.8604, 0.6374, 0.8702, 0.5088, 0.5733, 0.9831, 0.5056, 0.9669, 0.559, 0.9878, 0.5056, 0.02398, 0.5733, 0.01112, 0.559, 0.007033, 0.9337, 0.3843, 0.9449, 0.5062, 0.8702, 0.5088, 0.8604, 0.3795, 0.6452, 0.9802, 0.5733, 0.9831, 0.559, 0.9878, 0.6168, 0.99, 0.9015, 0.2709, 0.9337, 0.3843, 0.8604, 0.3795, 0.8322, 0.2603, 0.7184, 0.9555, 0.6452, 0.9802, 0.6168, 0.99, 0.6768, 0.9698, 0.8516, 0.1737, 0.9015, 0.2709, 0.8322, 0.2603, 0.7891, 0.1598, 0.7888, 0.9068, 0.7184, 0.9555, 0.6768, 0.9698, 0.7356, 0.9241, 0.7888, 0.09788, 0.8516, 0.1737, 0.7891, 0.1598, 0.7356, 0.08365, 0.8516, 0.8341, 0.7888, 0.9068, 0.7356, 0.9241, 0.7891, 0.8519, 0.8322, 0.2603, 0.8604, 0.3795, 0.7591, 0.3756, 0.7381, 0.2516, 0.6768, 0.9698, 0.6168, 0.99, 0.5826, 0.9975, 0.625, 0.9809, 0.7891, 0.1598, 0.8322, 0.2603, 0.7381, 0.2516, 0.7062, 0.1486, 0.7356, 0.9241, 0.6768, 0.9698, 0.625, 0.9809, 0.6673, 0.9379, 0.7356, 0.08365, 0.7891, 0.1598, 0.7062, 0.1486, 0.6673, 0.07234, 0.7891, 0.8519, 0.7356, 0.9241, 0.6673, 0.9379, 0.7062, 0.8663, 0.6768, 0.03372, 0.7356, 0.08365, 0.6673, 0.07234, 0.625, 0.02426, 0.8322, 0.7546, 0.7891, 0.8519, 0.7062, 0.8663, 0.7381, 0.7671, 0.6168, 0.009088, 0.6768, 0.03372, 0.625, 0.02426, 0.5826, 0.002643, 0.8604, 0.6374, 0.8322, 0.7546, 0.7381, 0.7671, 0.7591, 0.6456, 0.559, 0.007033, 0.6168, 0.009088, 0.5826, 0.002643, 0.5423, 0.003948, 0.8702, 0.5088, 0.8604, 0.6374, 0.7591, 0.6456, 0.7664, 0.511, 0.559, 0.9878, 0.5056, 0.9669, 0.5423, 0.9913, 0.5056, 0.02398, 0.559, 0.007033, 0.5423, 0.003948, 0.8604, 0.3795, 0.8702, 0.5088, 0.7664, 0.511, 0.7591, 0.3756, 0.6168, 0.99, 0.559, 0.9878, 0.5423, 0.9913, 0.5826, 0.9975, 0.5826, 0.002643, 0.625, 0.02426, 0.5657, 0.01823, 0.5442, -0.001417, 0.7591, 0.6456, 0.7381, 0.7671, 0.6241, 0.7754, 0.6351, 0.651, 0.5423, 0.003948, 0.5826, 0.002643, 0.5442, -0.001417, 0.5239, 0.002027, 0.7664, 0.511, 0.7591, 0.6456, 0.6351, 0.651, 0.639, 0.5125, 0.5423, 0.9913, 0.5056, 0.9669, 0.5239, 0.9936, 0.5056, 0.02398, 0.5423, 0.003948, 0.5239, 0.002027, 0.7591, 0.3756, 0.7664, 0.511, 0.639, 0.5125, 0.6351, 0.373, 0.5826, 0.9975, 0.5423, 0.9913, 0.5239, 0.9936, 0.5442, 1.002, 0.7381, 0.2516, 0.7591, 0.3756, 0.6351, 0.373, 0.6241, 0.2458, 0.625, 0.9809, 0.5826, 0.9975, 0.5442, 1.002, 0.5657, 0.988, 0.7062, 0.1486, 0.7381, 0.2516, 0.6241, 0.2458, 0.6075, 0.1413, 0.6673, 0.9379, 0.625, 0.9809, 0.5657, 0.988, 0.5873, 0.9468, 0.6673, 0.07234, 0.7062, 0.1486, 0.6075, 0.1413, 0.5873, 0.06503, 0.7062, 0.8663, 0.6673, 0.9379, 0.5873, 0.9468, 0.6075, 0.8757, 0.625, 0.02426, 0.6673, 0.07234, 0.5873, 0.06503, 0.5657, 0.01823, 0.7381, 0.7671, 0.7062, 0.8663, 0.6075, 0.8757, 0.6241, 0.7754, 0.5657, 0.988, 0.5442, 1.002, 0.5036, 1.004, 0.5024, 0.9905, 0.6075, 0.1413, 0.6241, 0.2458, 0.4992, 0.2438, 0.5001, 0.1387, 0.5873, 0.9468, 0.5657, 0.988, 0.5024, 0.9905, 0.5012, 0.9498, 0.5873, 0.06503, 0.6075, 0.1413, 0.5001, 0.1387, 0.5012, 0.0625, 0.6075, 0.8757, 0.5873, 0.9468, 0.5012, 0.9498, 0.5001, 0.879, 0.5657, 0.01823, 0.5873, 0.06503, 0.5012, 0.0625, 0.5024, 0.01615, 0.6241, 0.7754, 0.6075, 0.8757, 0.5001, 0.879, 0.4992, 0.7782, 0.5442, -0.001417, 0.5657, 0.01823, 0.5024, 0.01615, 0.5036, -0.002804, 0.6351, 0.651, 0.6241, 0.7754, 0.4992, 0.7782, 0.4986, 0.6529, 0.5239, 0.002027, 0.5442, -0.001417, 0.5036, -0.002804, 0.5046, 0.001375, 0.639, 0.5125, 0.6351, 0.651, 0.4986, 0.6529, 0.4984, 0.513, 0.5239, 0.9936, 0.5056, 0.9669, 0.5046, 0.9943, 0.5056, 0.02398, 0.5239, 0.002027, 0.5046, 0.001375, 0.6351, 0.373, 0.639, 0.5125, 0.4984, 0.513, 0.4986, 0.3721, 0.5442, 1.002, 0.5239, 0.9936, 0.5046, 0.9943, 0.5036, 1.004, 0.6241, 0.2458, 0.6351, 0.373, 0.4986, 0.3721, 0.4992, 0.2438, 0.0, 0.0, 1.0, 0.0, 1.0, 1.0, 0.0, 1.0, 0.0, 0.0, 1.0, 0.0, 1.0, 1.0, 0.0, 1.0, 0.0, 0.0, 1.0, 0.0, 1.0, 1.0, 0.0, 1.0, 0.0, 0.0, 1.0, 0.0, 1.0, 1.0, 0.0, 1.0, 0.0, 0.0, 1.0, 0.0, 1.0, 1.0, 0.0, 1.0, 0.0, 0.0, 1.0, 0.0, 1.0, 1.0, 0.0, 1.0, 0.0, 0.0, 1.0, 0.0, 1.0, 1.0, 0.0, 1.0, 0.0, 0.0, 1.0, 0.0, 1.0, 1.0, 0.0, 1.0, 0.0, 0.0, 1.0, 0.0, 1.0, 1.0, 0.0, 1.0, 0.0, 0.0, 1.0, 0.0, 1.0, 1.0, 0.0, 1.0, 0.0, 0.0, 1.0, 0.0, 1.0, 1.0, 0.0, 1.0, 0.0, 0.0, 1.0, 0.0, 1.0, 1.0, 0.0, 1.0, 0.0, 0.0, 1.0, 0.0, 1.0, 1.0, 0.0, 1.0, 0.0, 0.0, 1.0, 0.0, 1.0, 1.0, 0.0, 1.0, 0.0, 0.0, 1.0, 0.0, 1.0, 1.0, 0.0, 1.0, 0.0, 0.0, 1.0, 0.0, 1.0, 1.0, 0.0, 1.0, 0.0, 0.0, 1.0, 0.0, 1.0, 1.0, 0.0, 1.0, 0.0, 0.0, 1.0, 0.0, 1.0, 1.0, 0.0, 1.0, 0.0, 0.0, 1.0, 0.0, 1.0, 1.0, 0.0, 1.0, 0.0, 0.0, 1.0, 0.0, 1.0, 1.0, 0.0, 1.0, 0.0, 0.0, 1.0, 0.0, 1.0, 1.0, 0.0, 1.0, 0.0, 0.0, 1.0, 0.0, 1.0, 1.0, 0.0, 1.0, 0.0, 0.0, 1.0, 0.0, 1.0, 1.0, 0.0, 1.0, 0.0, 0.0, 1.0, 0.0, 1.0, 1.0, 0.0, 1.0, 0.0, 0.0, 1.0, 0.0, 1.0, 1.0, 0.0, 1.0, 0.0, 0.0, 1.0, 0.0, 1.0, 1.0, 0.0, 1.0, 0.0, 0.0, 1.0, 0.0, 1.0, 1.0, 0.0, 1.0, 0.0, 0.0, 1.0, 0.0, 1.0, 1.0, 0.0, 1.0, 0.0, 0.0, 1.0, 0.0, 1.0, 1.0, 0.0, 1.0, 0.0, 0.0, 1.0, 0.0, 1.0, 1.0, 0.0, 1.0, 0.5, 1.0, 0.5975, 0.9904, 0.6913, 0.9619, 0.7778, 0.9157, 0.8536, 0.8536, 0.9157, 0.7778, 0.9619, 0.6913, 0.9904, 0.5975, 1.0, 0.5, 0.9904, 0.4025, 0.9619, 0.3087, 0.9157, 0.2222, 0.8536, 0.1464, 0.7778, 0.08427, 0.6913, 0.03806, 0.5975, 0.009607, 0.5, 0.0, 0.4025, 0.009607, 0.3087, 0.03806, 0.2222, 0.08427, 0.1464, 0.1464, 0.08426, 0.2222, 0.03806, 0.3087, 0.009607, 0.4025, 0.0, 0.5, 0.009607, 0.5975, 0.03806, 0.6913, 0.08427, 0.7778, 0.1464, 0.8536, 0.2222, 0.9157, 0.3087, 0.9619, 0.4025, 0.9904, 0.0, 0.0, 1.0, 0.0, 1.0, 1.0, 0.0, 1.0, 0.0, 0.0, 1.0, 0.0, 1.0, 1.0, 0.0, 1.0, 0.5, 1.0, 0.5975, 0.9904, 0.6913, 0.9619, 0.7778, 0.9157, 0.8536, 0.8536, 0.9157, 0.7778, 0.9619, 0.6913, 0.9904, 0.5975, 1.0, 0.5, 0.9904, 0.4025, 0.9619, 0.3087, 0.9157, 0.2222, 0.8536, 0.1464, 0.7778, 0.08427, 0.6913, 0.03806, 0.5975, 0.009607, 0.5, 0.0, 0.4025, 0.009607, 0.3087, 0.03806, 0.2222, 0.08427, 0.1464, 0.1464, 0.08426, 0.2222, 0.03806, 0.3087, 0.009607, 0.4025, 0.0, 0.5, 0.009607, 0.5975, 0.03806, 0.6913, 0.08427, 0.7778, 0.1464, 0.8536, 0.2222, 0.9157, 0.3087, 0.9619, 0.4025, 0.9904])
me_sphere.use_remesh_preserve_volume = False
me_sphere.use_remesh_preserve_attributes = False
me_sphere.use_mirror_vertex_groups = False
me_sphere.update()

# ---- objects
ob_sphere = bpy.data.objects.new('Sphere', me_sphere)
ob_lamp = bpy.data.objects.new('Lamp', light_lamp)
ob_camera = bpy.data.objects.new('Camera', cam_camera)

# ---- transforms, parenting, visibility, modifiers, constraints
ob_sphere.location = (0.0, 0.0, 5.498)
ob_sphere.scale = (5.0, 5.0, 5.0)
ob_sphere.lineart.crease_threshold = 0.0
ob_lamp.location = (4.076, 1.005, 5.904)
ob_lamp.rotation_euler = (0.6503, 0.05522, 1.866)
ob_lamp.lock_rotations_4d = False
ob_lamp.empty_display_type = 'ARROWS'
ob_lamp.color = (0.0, 0.0, 0.0, 0.0)
ob_lamp.lineart.crease_threshold = 0.0
ob_camera.location = (7.481, -6.508, 5.344)
ob_camera.rotation_euler = (1.109, 0.0, 0.8149)
ob_camera.lock_rotations_4d = False
ob_camera.empty_display_type = 'ARROWS'
ob_camera.color = (0.0, 0.0, 0.0, 0.0)
ob_camera.display_type = 'WIRE'
ob_camera.lineart.crease_threshold = 0.0

# ---- collection membership
col_collection_1.objects.link(ob_sphere)
col_collection_1.objects.link(ob_lamp)
col_collection_1.objects.link(ob_camera)

# ---- scene / render settings (as saved in the file)
scene.camera = ob_camera
scene.frame_start = 1; scene.frame_end = 250; scene.frame_set(1)
scene.render.engine = 'BLENDER_EEVEE_NEXT'
scene.render.resolution_percentage = 50
scene.render.dither_intensity = 0.0
scene.cycles.use_denoising = False
scene.cycles.samples = 128
scene.cycles.sampling_pattern = 'TABULATED_SOBOL'
scene.cycles.use_adaptive_sampling = False
scene.cycles.use_light_tree = False
scene.cycles.blur_glossy = 0.0
scene.cycles.sample_clamp_indirect = 0.0
scene.view_settings.view_transform = 'Standard'
bpy.context.view_layer.update()
